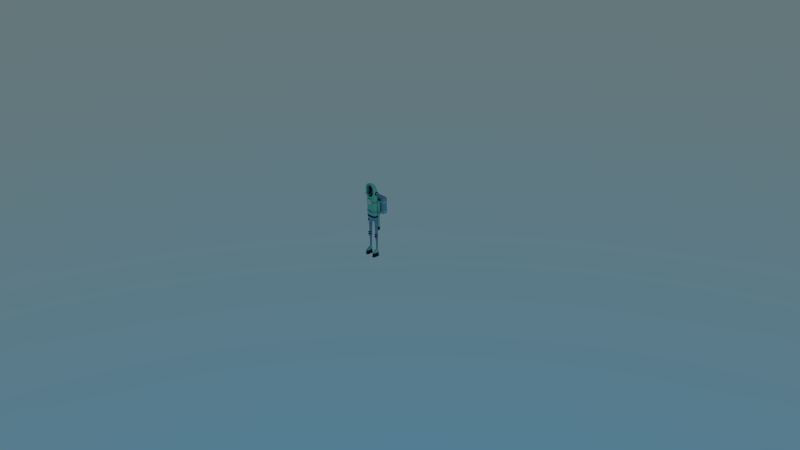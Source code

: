 # Source: char_traveler_export.blend  (saved by Blender 2.76.0; exported with 4.5.12 LTS)
import bpy
from mathutils import Matrix  # noqa: F401  (used for matrix-valued properties, if any)

bpy.ops.wm.read_factory_settings(use_empty=True)
scene = bpy.context.scene
scene.name = 'Scene'

# ---- collections
col_collection_1 = bpy.data.collections.new('Collection 1'); scene.collection.children.link(col_collection_1)
col_collection_2 = bpy.data.collections.new('Collection 2'); scene.collection.children.link(col_collection_2)
col_collection_2.hide_render = True
col_collection_2.hide_viewport = True

# ---- materials (node trees are filled in below, after node groups)
mat_verde = bpy.data.materials.new('verde')
mat_verde.alpha_threshold = 0.0
mat_verde.diffuse_color = (0.2232, 0.8228, 0.5711, 1.0)
mat_verde.roughness = 0.5
mat_verde.specular_intensity = 0.2
mat_luz = bpy.data.materials.new('luz')
mat_luz.alpha_threshold = 0.0
mat_luz.diffuse_color = (1.0, 1.0, 1.0, 1.0)
mat_luz.roughness = 0.5
mat_luz.specular_intensity = 0.8125
mat_azul_oscuro = bpy.data.materials.new('azul_oscuro')
mat_azul_oscuro.alpha_threshold = 0.0
mat_azul_oscuro.diffuse_color = (0.009134, 0.02122, 0.04519, 1.0)
mat_azul_oscuro.roughness = 0.5
mat_azul_oscuro.specular_intensity = 0.03929
mat_cyan = bpy.data.materials.new('cyan')
mat_cyan.alpha_threshold = 0.0
mat_cyan.diffuse_color = (0.2232, 0.4383, 0.5956, 1.0)
mat_cyan.roughness = 0.5
mat_cyan.specular_intensity = 0.2
mat_azul_oscuro_001 = bpy.data.materials.new('azul_oscuro.001')
mat_azul_oscuro_001.alpha_threshold = 0.0
mat_azul_oscuro_001.diffuse_color = (0.009134, 0.02122, 0.04519, 1.0)
mat_azul_oscuro_001.roughness = 0.5
mat_azul_oscuro_001.specular_intensity = 0.03929
mat_luz_001 = bpy.data.materials.new('luz.001')
mat_luz_001.alpha_threshold = 0.0
mat_luz_001.diffuse_color = (1.0, 1.0, 1.0, 1.0)
mat_luz_001.roughness = 0.5
mat_luz_001.specular_intensity = 0.8125
mat_cyan_001 = bpy.data.materials.new('cyan.001')
mat_cyan_001.alpha_threshold = 0.0
mat_cyan_001.diffuse_color = (0.2232, 0.4383, 0.5956, 1.0)
mat_cyan_001.roughness = 0.5
mat_cyan_001.specular_intensity = 0.2

# ---- node groups
ng_auto_smooth = bpy.data.node_groups.new('Auto Smooth', 'GeometryNodeTree')
_s = ng_auto_smooth.interface.new_socket(name='Geometry', in_out='OUTPUT', socket_type='NodeSocketGeometry')
_s = ng_auto_smooth.interface.new_socket(name='Geometry', in_out='INPUT', socket_type='NodeSocketGeometry')
_s = ng_auto_smooth.interface.new_socket(name='Angle', in_out='INPUT', socket_type='NodeSocketFloat')
_s.subtype = 'ANGLE'
_s.min_value = 0.0
_s.max_value = 3.142
ng_auto_smooth.is_modifier = True
_N = ng_auto_smooth.nodes; _L = ng_auto_smooth.links
n0 = _N.new('NodeGroupOutput'); n0.name = 'Group Output'; n0.location = (480, -100)
n1 = _N.new('NodeGroupInput'); n1.name = 'Group Input'; n1.location = (-420, -300)
n2 = _N.new('NodeGroupInput'); n2.name = 'Group Input.001'; n2.location = (-60, -100)
n3 = _N.new('GeometryNodeSetShadeSmooth'); n3.name = 'Set Shade Smooth'; n3.location = (120, -100)
n3.domain = 'EDGE'
n4 = _N.new('GeometryNodeSetShadeSmooth'); n4.name = 'Set Shade Smooth.001'; n4.location = (300, -100)
n5 = _N.new('GeometryNodeInputMeshEdgeAngle'); n5.name = 'Edge Angle'; n5.location = (-420, -220)
n6 = _N.new('GeometryNodeInputEdgeSmooth'); n6.name = 'Is Edge Smooth'; n6.location = (-60, -160)
n7 = _N.new('GeometryNodeInputShadeSmooth'); n7.name = 'Is Face Smooth'; n7.location = (-240, -340)
n8 = _N.new('FunctionNodeBooleanMath'); n8.name = 'Boolean Math'; n8.location = (-60, -220)
n9 = _N.new('FunctionNodeCompare'); n9.name = 'Compare'; n9.location = (-240, -180)
n9.operation = 'LESS_EQUAL'
_L.new(n5.outputs[0], n9.inputs[0])
_L.new(n4.outputs[0], n0.inputs[0])
_L.new(n1.outputs[1], n9.inputs[1])
_L.new(n9.outputs[0], n8.inputs[0])
_L.new(n7.outputs[0], n8.inputs[1])
_L.new(n2.outputs[0], n3.inputs[0])
_L.new(n6.outputs[0], n3.inputs[1])
_L.new(n3.outputs[0], n4.inputs[0])
_L.new(n8.outputs[0], n3.inputs[2])
n0.is_active_output = True

# ---- material node trees

# ---- world
world_world = bpy.data.worlds.new('World'); scene.world = world_world
world_world.use_nodes = True; world_world.node_tree.nodes.clear()
_N = world_world.node_tree.nodes; _L = world_world.node_tree.links
n0 = _N.new('ShaderNodeOutputWorld'); n0.name = 'World Output'; n0.location = (300, 300)
n1 = _N.new('ShaderNodeBackground'); n1.name = 'Background'; n1.location = (10, 300)
n2 = _N.new('ShaderNodeTexSky'); n2.name = 'Sky Texture'; n2.location = (-190, 300)
n2.sky_type = 'HOSEK_WILKIE'
n2.sun_elevation = 1.571
_L.new(n1.outputs[0], n0.inputs[0])
_L.new(n2.outputs[0], n1.inputs[0])
n0.is_active_output = True
world_world.color = (0.05088, 0.05088, 0.05088)
world_world.use_sun_shadow = False
world_world.sun_shadow_jitter_overblur = 0.0
world_world.cycles.sampling_method = 'MANUAL'
world_world.cycles.sample_map_resolution = 256

# ---- cameras
cam_camera = bpy.data.cameras.new('Camera')
cam_camera.clip_end = 100.0
cam_camera.lens = 35.0
cam_camera.sensor_width = 32.0
cam_camera.sensor_height = 18.0
cam_camera.ortho_scale = 7.314
cam_camera.dof.focus_distance = 0.0

# ---- lights
light_lamp = bpy.data.lights.new('Lamp', 'POINT')
light_lamp.transmission_factor = 0.0
light_lamp.cutoff_distance = 30.0
light_lamp.energy = 100.0
light_lamp.shadow_buffer_clip_start = 1.001
light_lamp.shadow_soft_size = 0.1
light_lamp.shadow_maximum_resolution = 0.006
light_lamp.use_absolute_resolution = True
light_lamp.cycles.use_multiple_importance_sampling = False
light_sun_002 = bpy.data.lights.new('Sun.002', 'SUN')
light_sun_002.transmission_factor = 0.0
light_sun_002.angle = 0.1993
light_sun_002.energy = 3.0
light_sun_002.shadow_buffer_clip_start = 0.5
light_sun_002.shadow_soft_size = 0.1
light_sun_002.shadow_cascade_max_distance = 1000.0
light_sun_002.cycles.use_multiple_importance_sampling = False

# ---- meshes
me_cube_001 = bpy.data.meshes.new('Cube.001')
me_cube_001.from_pydata([(-0.000802, -0.0368, 0.8547), (-0.003109, -0.03526, 0.8547), (-0.004651, -0.03295, 0.8547), (-0.005192, -0.03023, 0.8547), (-0.004651, -0.0275, 0.8547), (-0.003109, -0.0252, 0.8547), (-0.000802, -0.02366, 0.8547), (0.00192, -0.02311, 0.8547), (-0.0004373, -0.0368, 0.8561), (-0.002436, -0.03526, 0.8572), (-0.003771, -0.03295, 0.858), (-0.00424, -0.03023, 0.8583), (-0.003771, -0.0275, 0.858), (-0.002436, -0.0252, 0.8572), (-0.0004373, -0.02366, 0.8561), (0.0005589, -0.0368, 0.8571), (-0.0005948, -0.03526, 0.8591), (-0.001366, -0.03295, 0.8604), (-0.001636, -0.03023, 0.8609), (-0.001366, -0.0275, 0.8604), (-0.0005948, -0.0252, 0.8591), (0.0005589, -0.02366, 0.8571), (0.00192, -0.0368, 0.8574), (0.00192, -0.03526, 0.8597), (0.00192, -0.03295, 0.8613), (0.00192, -0.03023, 0.8618), (0.00192, -0.0275, 0.8613), (0.00192, -0.0252, 0.8597), (0.00192, -0.02366, 0.8574), (0.00192, -0.03734, 0.8547), (0.003281, -0.0368, 0.8571), (0.004434, -0.03526, 0.8591), (0.005205, -0.03295, 0.8604), (0.005476, -0.03023, 0.8609), (0.005205, -0.0275, 0.8604), (0.004434, -0.0252, 0.8591), (0.003281, -0.02366, 0.8571), (0.004277, -0.0368, 0.8561), (0.006275, -0.03526, 0.8572), (0.00761, -0.03295, 0.858), (0.008079, -0.03023, 0.8583), (0.00761, -0.0275, 0.858), (0.006275, -0.0252, 0.8572), (0.004277, -0.02366, 0.8561), (0.004641, -0.0368, 0.8547), (0.006949, -0.03526, 0.8547), (0.008491, -0.03295, 0.8547), (0.009032, -0.03023, 0.8547), (0.008491, -0.0275, 0.8547), (0.006949, -0.0252, 0.8547), (0.004641, -0.02366, 0.8547), (0.004277, -0.0368, 0.8533), (0.006275, -0.03526, 0.8522), (0.00761, -0.03295, 0.8514), (0.008079, -0.03023, 0.8511), (0.00761, -0.0275, 0.8514), (0.006275, -0.0252, 0.8522), (0.004277, -0.02366, 0.8533), (0.003281, -0.0368, 0.8523), (0.004434, -0.03526, 0.8503), (0.005205, -0.03295, 0.849), (0.005476, -0.03023, 0.8485), (0.005205, -0.0275, 0.849), (0.004434, -0.0252, 0.8503), (0.003281, -0.02366, 0.8523), (0.00192, -0.0368, 0.852), (0.00192, -0.03526, 0.8497), (0.00192, -0.03295, 0.8481), (0.00192, -0.03023, 0.8476), (0.00192, -0.0275, 0.8481), (0.00192, -0.0252, 0.8497), (0.00192, -0.02366, 0.852), (0.0005589, -0.0368, 0.8523), (-0.0005948, -0.03526, 0.8503), (-0.001366, -0.03295, 0.849), (-0.001636, -0.03023, 0.8485), (-0.001366, -0.0275, 0.849), (-0.0005948, -0.0252, 0.8503), (0.0005589, -0.02366, 0.8523), (-0.0004373, -0.0368, 0.8533), (-0.002436, -0.03526, 0.8522), (-0.003771, -0.03295, 0.8514), (-0.00424, -0.03023, 0.8511), (-0.003771, -0.0275, 0.8514), (-0.002436, -0.0252, 0.8522), (-0.0004373, -0.02366, 0.8533), (-0.1111, 0.07402, 0.8129), (-0.109, 0.07609, 0.8129), (-0.1111, 0.07822, 0.8129), (-0.1132, 0.07614, 0.8129), (-0.1111, 0.07404, 0.8286), (-0.109, 0.07612, 0.8286), (-0.111, 0.07819, 0.8292), (-0.1132, 0.07612, 0.8292), (-0.1081, 0.07095, 0.8382), (-0.106, 0.07298, 0.8383), (-0.1076, 0.07462, 0.8401), (-0.1098, 0.07258, 0.84), (-0.1015, 0.06284, 0.8458), (-0.09921, 0.06468, 0.8462), (-0.1003, 0.06566, 0.8487), (-0.1027, 0.06381, 0.8484), (-0.09496, 0.05229, 0.851), (-0.09235, 0.0536, 0.8516), (-0.09323, 0.05413, 0.8543), (-0.09584, 0.05281, 0.8538), (-0.09212, 0.04206, 0.8529), (-0.08929, 0.04251, 0.8536), (-0.09007, 0.04267, 0.8565), (-0.0929, 0.04222, 0.8558), (-0.09215, -0.002733, 0.8529), (-0.08928, -0.002566, 0.8536), (-0.09004, -0.00261, 0.8565), (-0.09291, -0.002777, 0.8558), (-0.08913, -0.02823, 0.8529), (-0.08646, -0.0272, 0.8536), (-0.08717, -0.02747, 0.8565), (-0.08984, -0.02851, 0.8558), (-0.07892, -0.04246, 0.8529), (-0.07722, -0.04015, 0.8536), (-0.07767, -0.04076, 0.8565), (-0.07937, -0.04308, 0.8558), (-0.06154, -0.0482, 0.8529), (-0.06106, -0.04537, 0.8536), (-0.06119, -0.04612, 0.8565), (-0.06167, -0.04895, 0.8558), (-0.03718, -0.04876, 0.8529), (-0.03715, -0.04589, 0.8536), (-0.03716, -0.04665, 0.8565), (-0.03719, -0.04952, 0.8558), (-0.018, -0.04876, 0.8529), (-0.01823, -0.0459, 0.8536), (-0.01816, -0.04666, 0.8565), (-0.01793, -0.04952, 0.8558), (-0.007649, -0.04707, 0.8529), (-0.008655, -0.04438, 0.8536), (-0.008388, -0.0451, 0.8565), (-0.007382, -0.04778, 0.8558), (-0.001003, -0.04292, 0.8529), (-0.003121, -0.04098, 0.8536), (-0.002559, -0.0415, 0.8565), (-0.0004408, -0.04343, 0.8558), (0.002323, -0.03636, 0.8529), (-0.0004436, -0.0356, 0.8536), (0.0002908, -0.0358, 0.8565), (0.003057, -0.03657, 0.8558), (0.002973, -0.02766, 0.8529), (0.0001051, -0.02778, 0.8536), (0.0008665, -0.02775, 0.8565), (0.003734, -0.02763, 0.8558), (-0.1111, 0.08722, 0.8129), (-0.109, 0.0893, 0.8129), (-0.1111, 0.09142, 0.8129), (-0.1132, 0.08934, 0.8129), (-0.1111, 0.08723, 0.8419), (-0.109, 0.08932, 0.8417), (-0.1111, 0.09141, 0.8423), (-0.1131, 0.08932, 0.8426), (-0.1059, 0.085, 0.8529), (-0.104, 0.08716, 0.8523), (-0.1055, 0.08899, 0.8541), (-0.1074, 0.08683, 0.8547), (-0.09465, 0.07837, 0.8631), (-0.09264, 0.08049, 0.8626), (-0.09352, 0.08192, 0.865), (-0.09553, 0.0798, 0.8656), (-0.08359, 0.06819, 0.8706), (-0.08107, 0.06977, 0.8705), (-0.08149, 0.0707, 0.8733), (-0.084, 0.06912, 0.8734), (-0.07877, 0.05515, 0.8736), (-0.07586, 0.05569, 0.8737), (-0.07602, 0.05597, 0.8766), (-0.07894, 0.05544, 0.8765), (-0.07878, 0.05023, 0.8735), (-0.07581, 0.05026, 0.8737), (-0.07595, 0.05023, 0.8766), (-0.07892, 0.0502, 0.8765), (-0.07873, 0.04594, 0.8735), (-0.07576, 0.04596, 0.8736), (-0.07589, 0.04594, 0.8766), (-0.07886, 0.04592, 0.8764), (-0.07872, 0.03956, 0.8735), (-0.07575, 0.03955, 0.8736), (-0.07588, 0.03956, 0.8766), (-0.07885, 0.03957, 0.8764), (-0.07881, 0.02797, 0.8735), (-0.07585, 0.02793, 0.8737), (-0.07598, 0.02797, 0.8766), (-0.07895, 0.028, 0.8765), (-0.1111, 0.1023, 0.8129), (-0.109, 0.1044, 0.8129), (-0.1111, 0.1065, 0.8129), (-0.1132, 0.1044, 0.8129), (-0.1111, 0.1023, 0.8629), (-0.109, 0.1044, 0.8629), (-0.1111, 0.1065, 0.8629), (-0.1132, 0.1044, 0.8629), (0.008757, 0.01247, 0.969), (0.01718, 0.01247, 0.9665), (0.02494, 0.01247, 0.9623), (0.03174, 0.01247, 0.9567), (0.03732, 0.01247, 0.9499), (0.04147, 0.01247, 0.9422), (0.04403, 0.01247, 0.9338), (0.04489, 0.01247, 0.925), (0.008589, 0.01076, 0.969), (0.01685, 0.00912, 0.9665), (0.02446, 0.007606, 0.9623), (0.03113, 0.006279, 0.9567), (0.03661, 0.00519, 0.9499), (0.04067, 0.004381, 0.9422), (0.04318, 0.003883, 0.9338), (0.04403, 0.003714, 0.925), (0.008091, 0.00912, 0.969), (0.01587, 0.005898, 0.9665), (0.02304, 0.002928, 0.9623), (0.02932, 0.0003249, 0.9567), (0.03448, -0.001811, 0.9499), (0.03831, -0.003399, 0.9422), (0.04067, -0.004376, 0.9338), (0.04147, -0.004706, 0.925), (0.007281, 0.007606, 0.969), (0.01428, 0.002928, 0.9665), (0.02074, -0.001383, 0.9623), (0.02639, -0.005163, 0.9567), (0.03103, -0.008264, 0.9499), (0.03448, -0.01057, 0.9422), (0.03661, -0.01199, 0.9338), (0.03732, -0.01247, 0.925), (0.006192, 0.006279, 0.969), (0.01215, 0.0003249, 0.9665), (0.01763, -0.005163, 0.9623), (0.02244, -0.009972, 0.9567), (0.02639, -0.01392, 0.9499), (0.02932, -0.01685, 0.9422), (0.03113, -0.01866, 0.9338), (0.03174, -0.01927, 0.925), (0.004865, 0.00519, 0.969), (0.009543, -0.001811, 0.9665), (0.01385, -0.008264, 0.9623), (0.01763, -0.01392, 0.9567), (0.02074, -0.01856, 0.9499), (0.02304, -0.02201, 0.9422), (0.02446, -0.02413, 0.9338), (0.02494, -0.02485, 0.925), (0.003351, 0.004381, 0.969), (0.006574, -0.003399, 0.9665), (0.009543, -0.01057, 0.9623), (0.01215, -0.01685, 0.9567), (0.01428, -0.02201, 0.9499), (0.01587, -0.02584, 0.9422), (0.01685, -0.0282, 0.9338), (0.01718, -0.029, 0.925), (0.001708, 0.003883, 0.969), (0.003351, -0.004376, 0.9665), (0.004865, -0.01199, 0.9623), (0.006192, -0.01866, 0.9567), (0.007281, -0.02413, 0.9499), (0.008091, -0.0282, 0.9422), (0.008589, -0.03071, 0.9338), (0.008757, -0.03155, 0.925), (0.008757, -0.03155, 0.8224), (0.01718, -0.029, 0.8224), (0.02494, -0.02485, 0.8224), (0.03174, -0.01927, 0.8224), (0.03732, -0.01247, 0.8224), (0.04147, -0.004706, 0.8224), (0.04403, 0.003714, 0.8224), (0.04489, 0.01247, 0.8224), (0.008006, -0.03747, 0.7171), (0.0157, -0.03747, 0.7195), (0.0228, -0.03747, 0.7233), (0.02902, -0.03747, 0.7284), (0.03412, -0.03747, 0.7346), (0.03791, -0.03747, 0.7417), (0.04025, -0.03747, 0.7494), (0.04104, -0.03747, 0.7574), (0.04025, -0.03747, 0.7654), (0.03791, -0.03747, 0.7731), (0.03412, -0.03747, 0.7802), (0.02902, -0.03747, 0.7864), (0.0228, -0.03747, 0.7915), (0.0157, -0.03747, 0.7953), (0.008006, -0.03747, 0.7976), (0.008006, -0.05602, 0.7171), (0.0157, -0.05602, 0.7195), (0.0228, -0.05602, 0.7233), (0.02902, -0.05602, 0.7284), (0.03412, -0.05602, 0.7346), (0.03791, -0.05602, 0.7417), (0.04025, -0.05602, 0.7494), (0.04104, -0.05602, 0.7574), (0.04025, -0.05602, 0.7654), (0.03791, -0.05602, 0.7731), (0.03412, -0.05602, 0.7802), (0.02902, -0.05602, 0.7864), (0.0228, -0.05602, 0.7915), (0.0157, -0.05602, 0.7953), (0.008006, -0.05602, 0.7976), (-0.02647, -0.05601, 0.7727), (-0.02026, -0.0606, 0.7691), (-0.01097, -0.06366, 0.7637), (-0.006331, -0.06366, 0.7683), (-0.0117, -0.0606, 0.7776), (-0.01528, -0.05601, 0.7838), (0.006331, -0.06366, 0.7683), (0.0117, -0.0606, 0.7776), (0.01528, -0.05601, 0.7838), (0.02647, -0.05601, 0.7727), (0.02026, -0.0606, 0.7691), (0.01097, -0.06366, 0.7637), (0.01266, -0.06366, 0.7574), (0.0234, -0.0606, 0.7574), (0.03057, -0.05601, 0.7574), (0.02647, -0.05601, 0.7421), (0.02026, -0.0606, 0.7457), (0.01097, -0.06366, 0.751), (0.006331, -0.06366, 0.7464), (0.0117, -0.0606, 0.7371), (0.01528, -0.05601, 0.7309), (-0.006331, -0.06366, 0.7464), (-0.0117, -0.0606, 0.7371), (-0.01528, -0.05601, 0.7309), (-0.02647, -0.05601, 0.7421), (-0.02026, -0.0606, 0.7457), (-0.01097, -0.06366, 0.751), (-0.01266, -0.06366, 0.7574), (-0.0234, -0.0606, 0.7574), (-0.03057, -0.05601, 0.7574), (0.02209, -0.03747, 0.7994), (0.07394, -0.03747, 0.8937), (0.05544, -0.03747, 0.9265), (0.05122, -0.03747, 0.9477), (0.0392, -0.03747, 0.9657), (0.02122, -0.03747, 0.9777), (0.02122, -0.03747, 0.8258), (0.0392, -0.03747, 0.8379), (0.05122, -0.03747, 0.8558), (0.05544, -0.03747, 0.8771), (0.07392, -0.03747, 0.9317), (0.0683, -0.03747, 0.9584), (0.05227, -0.03747, 0.9811), (0.02829, -0.03747, 0.9962), (0.07392, -0.0289, 0.9304), (0.0683, -0.02286, 0.9562), (0.05227, -0.01775, 0.9781), (0.02829, -0.01433, 0.9927), (0.07392, -0.02091, 0.9266), (0.0683, -0.009255, 0.9497), (0.05227, 0.0006283, 0.9693), (0.02829, 0.007232, 0.9825), (0.07392, -0.01406, 0.9205), (0.0683, 0.002431, 0.9394), (0.05227, 0.01641, 0.9555), (0.02829, 0.02575, 0.9662), (0.07392, -0.008794, 0.9127), (0.0683, 0.0114, 0.9261), (0.05227, 0.02852, 0.9374), (0.02829, 0.03996, 0.945), (0.07392, -0.005486, 0.9035), (0.0683, 0.01704, 0.9105), (0.05227, 0.03613, 0.9163), (0.02829, 0.04889, 0.9202), (0.07392, -0.004358, 0.8937), (0.0683, 0.01896, 0.8937), (0.05227, 0.03873, 0.8937), (0.02829, 0.05193, 0.8937), (0.05544, -0.03747, 0.8937), (0.07392, -0.004358, 0.8153), (0.0683, 0.01896, 0.8153), (0.05227, 0.03873, 0.8153), (0.02829, 0.05193, 0.8153), (0.02829, 0.05193, 0.7994), (0.05227, 0.03873, 0.7994), (0.07394, -0.03747, 0.8527), (0.02829, 0.05193, 0.8527), (0.0683, 0.01896, 0.8527), (0.05227, 0.03873, 0.8527), (0.07392, -0.004358, 0.8527), (0.05227, 0.03873, 0.8732), (0.07394, -0.03747, 0.8732), (0.02829, 0.05193, 0.8732), (0.0683, 0.01896, 0.8732), (0.07392, -0.004358, 0.8732), (0.06591, -0.03319, 0.8299), (0.02829, 0.05193, 0.8322), (0.0683, 0.01896, 0.8322), (0.07392, -0.004358, 0.8322), (0.05227, 0.03873, 0.8322), (0.0683, 0.01896, 0.7994), (0.07392, -0.004358, 0.7994), (0.02209, -0.03747, 0.8153), (0.03874, -0.03747, 0.8153), (0.05544, -0.03393, 0.9265), (0.05122, -0.03393, 0.9477), (0.0392, -0.03393, 0.9657), (0.02122, -0.03393, 0.9777), (0.02122, -0.03393, 0.8258), (0.0392, -0.03393, 0.8379), (0.05122, -0.03393, 0.8558), (0.05544, -0.03393, 0.8771), (0.05544, -0.03393, 0.8937), (0.03874, -0.03747, 0.7994), (0.02209, -0.03747, 0.7667), (0.02829, 0.05193, 0.7667), (0.05227, 0.03873, 0.7667), (0.0683, 0.01896, 0.7667), (0.07392, -0.004358, 0.7667), (0.03874, -0.03747, 0.7667), (0.07124, -0.01703, 0.7994), (0.07124, -0.01703, 0.7667), (0.06362, -0.02777, 0.7994), (0.06362, -0.02777, 0.7667), (0.02209, -0.03747, 0.5675), (0.02829, 0.05193, 0.5675), (0.05227, 0.03873, 0.5675), (0.0683, 0.01896, 0.5675), (0.07392, -0.004358, 0.5675), (0.03874, -0.03747, 0.5675), (0.07124, -0.01703, 0.5675), (0.06362, -0.02777, 0.5675), (0.02209, -0.03747, 0.5454), (0.02829, 0.05193, 0.5454), (0.05227, 0.03873, 0.5454), (0.0683, 0.01896, 0.5454), (0.07392, -0.004358, 0.5454), (0.03874, -0.03747, 0.5454), (0.07124, -0.01703, 0.5454), (0.06362, -0.02777, 0.5454), (0.0683, 0.01896, 0.5746), (0.05227, 0.03873, 0.5746), (0.02209, -0.03747, 0.5746), (0.03874, -0.03747, 0.5746), (0.02829, 0.05193, 0.5746), (0.07392, -0.004358, 0.5746), (0.06362, -0.02777, 0.5746), (0.07124, -0.01703, 0.5746), (0.0676, 0.01875, 0.568), (0.02242, -0.03643, 0.568), (0.07311, -0.004051, 0.568), (0.05193, 0.03808, 0.568), (0.0387, -0.03643, 0.568), (0.02848, 0.051, 0.568), (0.06303, -0.02694, 0.568), (0.07049, -0.01644, 0.568), (0.02213, -0.01672, 0.4889), (0.0248, 0.0365, 0.4889), (0.04208, 0.03187, 0.4738), (0.06541, 0.02509, 0.4738), (0.07341, 0.009176, 0.4738), (0.04208, -0.009961, 0.4738), (0.06141, -0.009961, 0.4738), (0.03822, 0.009176, 0.4738), (0.02252, 0.009928, 0.4738), (0.06568, 0.01672, 0.1051), (0.06735, 0.02014, 0.2753), (0.075, 0.01155, 0.2753), (0.06334, -0.004291, 0.2753), (0.04742, -0.004291, 0.2753), (0.04389, 0.01155, 0.2753), (0.04742, 0.02501, 0.2753), (0.07254, 0.01154, 0.1051), (0.06712, 0.001015, 0.1051), (0.05146, 0.001015, 0.1051), (0.04843, 0.01154, 0.1051), (0.05116, 0.02028, 0.1051), (0.07392, 0.00738, 0.8998), (0.07392, -0.002208, 0.8979), (0.07392, -0.01034, 0.8925), (0.07392, -0.01577, 0.8843), (0.07392, -0.01767, 0.8748), (0.07392, -0.01577, 0.8652), (0.07392, -0.01034, 0.857), (0.07392, -0.002208, 0.8516), (0.07392, 0.00738, 0.8497), (0.07392, 0.01697, 0.8516), (0.07392, 0.0251, 0.857), (0.07392, 0.03053, 0.8652), (0.07392, 0.03244, 0.8748), (0.07392, 0.03053, 0.8843), (0.07392, 0.0251, 0.8925), (0.07392, 0.01697, 0.8979), (0.08076, 0.00738, 0.8998), (0.08076, -0.002208, 0.8979), (0.08076, -0.01034, 0.8925), (0.08076, -0.01577, 0.8843), (0.08076, -0.01767, 0.8748), (0.08076, -0.01577, 0.8652), (0.08076, -0.01034, 0.857), (0.08076, -0.002208, 0.8516), (0.08076, 0.00738, 0.8497), (0.08076, 0.01697, 0.8516), (0.08076, 0.0251, 0.857), (0.08076, 0.03053, 0.8652), (0.08076, 0.03244, 0.8748), (0.08076, 0.03053, 0.8843), (0.08076, 0.0251, 0.8925), (0.08076, 0.01697, 0.8979), (0.08789, 0.00738, 0.8809), (0.08622, 0.00738, 0.8862), (0.08371, 0.00738, 0.8897), (0.08076, 0.00738, 0.8909), (0.08789, 0.009743, 0.8805), (0.08622, 0.01175, 0.8853), (0.08371, 0.01308, 0.8885), (0.08076, 0.01355, 0.8897), (0.08789, 0.01175, 0.8791), (0.08622, 0.01545, 0.8828), (0.08371, 0.01792, 0.8853), (0.08076, 0.01879, 0.8862), (0.08789, 0.01308, 0.8771), (0.08622, 0.01792, 0.8791), (0.08371, 0.02115, 0.8805), (0.08076, 0.02228, 0.8809), (0.08789, 0.01355, 0.8748), (0.08622, 0.01879, 0.8748), (0.08371, 0.02228, 0.8748), (0.08076, 0.02351, 0.8748), (0.08848, 0.00738, 0.8748), (0.08789, 0.01308, 0.8724), (0.08622, 0.01792, 0.8704), (0.08371, 0.02115, 0.8691), (0.08076, 0.02228, 0.8686), (0.08789, 0.01175, 0.8704), (0.08622, 0.01545, 0.8667), (0.08371, 0.01792, 0.8642), (0.08076, 0.01879, 0.8633), (0.08789, 0.009743, 0.8691), (0.08622, 0.01175, 0.8642), (0.08371, 0.01308, 0.861), (0.08076, 0.01355, 0.8599), (0.08789, 0.00738, 0.8686), (0.08622, 0.00738, 0.8633), (0.08371, 0.00738, 0.8599), (0.08076, 0.00738, 0.8586), (0.08789, 0.005018, 0.8691), (0.08622, 0.003015, 0.8642), (0.08371, 0.001677, 0.861), (0.08076, 0.001207, 0.8599), (0.08789, 0.003015, 0.8704), (0.08622, -0.0006852, 0.8667), (0.08371, -0.003158, 0.8642), (0.08076, -0.004026, 0.8633), (0.08789, 0.001677, 0.8724), (0.08622, -0.003158, 0.8704), (0.08371, -0.006389, 0.8691), (0.08076, -0.007523, 0.8686), (0.08789, 0.001207, 0.8748), (0.08622, -0.004026, 0.8748), (0.08371, -0.007523, 0.8748), (0.08076, -0.008751, 0.8748), (0.08789, 0.001677, 0.8771), (0.08622, -0.003158, 0.8791), (0.08371, -0.006388, 0.8805), (0.08076, -0.007523, 0.8809), (0.08789, 0.003015, 0.8791), (0.08622, -0.0006852, 0.8828), (0.08371, -0.003158, 0.8853), (0.08076, -0.004026, 0.8862), (0.08789, 0.005018, 0.8805), (0.08622, 0.003015, 0.8853), (0.08371, 0.001677, 0.8885), (0.08076, 0.001207, 0.8897), (0.135, 0.05782, 0.597), (0.135, 0.06243, 0.5924), (0.1396, 0.0625, 0.597), (0.135, 0.06243, 0.8116), (0.135, 0.05782, 0.807), (0.1396, 0.0625, 0.807), (0.135, 0.1214, 0.597), (0.1396, 0.1167, 0.597), (0.135, 0.1168, 0.5924), (0.135, 0.1168, 0.8116), (0.1396, 0.1167, 0.807), (0.135, 0.1214, 0.807), (0.07048, 0.02589, 0.0543), (0.07923, 0.01154, 0.0543), (0.07558, -0.05792, 0.0543), (0.04552, -0.05792, 0.0543), (0.04174, 0.01154, 0.0543), (0.05063, 0.02589, 0.0543), (0.07232, 0.02932, 0.000692), (0.08268, 0.01013, 0.000692), (0.07836, -0.06511, 0.000692), (0.04278, -0.06511, 0.000692), (0.03829, 0.01013, 0.000692), (0.04882, 0.02932, 0.000692), (0.0743, 0.03873, 0.7994), (0.0743, 0.01896, 0.7994), (0.0743, 0.03873, 0.7667), (0.0743, 0.01896, 0.7667), (0.08815, 0.03873, 0.7903), (0.08815, 0.01896, 0.7903), (0.0937, 0.03873, 0.7667), (0.0937, 0.01896, 0.7667), (0.0743, 0.03873, 0.6124), (0.0743, 0.01896, 0.6124), (0.0937, 0.03873, 0.6124), (0.0937, 0.01896, 0.6124), (0.0743, 0.03675, 0.4166), (0.0743, 0.01698, 0.4166), (0.0937, 0.03675, 0.4166), (0.0937, 0.01698, 0.4166), (0.0743, 0.03675, 0.3614), (0.0743, 0.01698, 0.3614), (0.08679, 0.03675, 0.3693), (0.08679, 0.01698, 0.3693), (0.0743, 0.01698, 0.389), (0.0937, 0.01698, 0.389), (0.0743, 0.03675, 0.389), (0.0937, 0.03675, 0.389), (0.04207, -0.01128, 0.2566), (0.04207, -0.01128, 0.3085), (0.04207, 0.002341, 0.2566), (0.04207, 0.002341, 0.3085), (0.07592, -0.01128, 0.2566), (0.07592, -0.01128, 0.3085), (0.07592, 0.002341, 0.2566), (0.07592, 0.002341, 0.3085), (0.059, -0.004811, 0.3085), (0.059, -0.004811, 0.2566), (0.059, -0.01843, 0.3085), (0.059, -0.01843, 0.2566), (0.03866, -0.0112, 0.2906), (0.03866, -0.0112, 0.3019), (0.04514, 0.02852, 0.2906), (0.04514, 0.02852, 0.3019), (0.07939, -0.011, 0.2906), (0.07939, -0.011, 0.3019), (0.07801, 0.01101, 0.2906), (0.07801, 0.01101, 0.3019), (0.0663, 0.0236, 0.3019), (0.0663, 0.0236, 0.2906), (0.05795, -0.02135, 0.3019), (0.05795, -0.02135, 0.2906), (0.03866, -0.0112, 0.2627), (0.03866, -0.0112, 0.274), (0.04514, 0.02852, 0.2627), (0.04514, 0.02852, 0.274), (0.07939, -0.011, 0.2627), (0.07939, -0.011, 0.274), (0.07801, 0.01101, 0.2627), (0.07801, 0.01101, 0.274), (0.0663, 0.0236, 0.274), (0.0663, 0.0236, 0.2627), (0.05795, -0.02135, 0.274), (0.05795, -0.02135, 0.2627), (0.04328, -0.0638, 0.01223), (0.07785, -0.0638, 0.01223), (0.07199, 0.0287, 0.01223), (0.04914, 0.0287, 0.01223), (0.08205, 0.01038, 0.01223), (0.03892, 0.01038, 0.01223), (0.07652, -0.06025, 0.01223), (0.05002, 0.0254, 0.01223), (0.08039, 0.008613, 0.01223), (0.0446, -0.06025, 0.01223), (0.0711, 0.0254, 0.01223), (0.04058, 0.008613, 0.01223), (0.09605, 0.04322, 0.5861), (0.09605, 0.04322, 0.638), (0.09623, 0.03432, 0.5861), (0.09623, 0.03432, 0.638), (0.06957, 0.04283, 0.5861), (0.06957, 0.04283, 0.638), (0.06976, 0.03394, 0.5861), (0.06976, 0.03394, 0.638), (0.0829, 0.0388, 0.638), (0.0829, 0.0388, 0.5861), (0.0821, 0.04647, 0.638), (0.0821, 0.04647, 0.5861), (0.09873, 0.0432, 0.6201), (0.09873, 0.0432, 0.6314), (0.09684, 0.01718, 0.6201), (0.09684, 0.01718, 0.6314), (0.06686, 0.04261, 0.6201), (0.06686, 0.04261, 0.6314), (0.07315, 0.01997, 0.6201), (0.07315, 0.01997, 0.6314), (0.07757, 0.01528, 0.6314), (0.07757, 0.01528, 0.6201), (0.08288, 0.04839, 0.6314), (0.08288, 0.04839, 0.6201), (0.09873, 0.0432, 0.5922), (0.09873, 0.0432, 0.6035), (0.09684, 0.01718, 0.5922), (0.09684, 0.01718, 0.6035), (0.06686, 0.04261, 0.5922), (0.06686, 0.04261, 0.6035), (0.07315, 0.01997, 0.5922), (0.07315, 0.01997, 0.6035), (0.07757, 0.01528, 0.6035), (0.07757, 0.01528, 0.5922), (0.08288, 0.04839, 0.6035), (0.08288, 0.04839, 0.5922), (0.05544, 0.01315, 0.9265), (0.05122, 0.01315, 0.9477), (0.0392, 0.01315, 0.9657), (0.02122, 0.01315, 0.9777), (0.02122, 0.01315, 0.8258), (0.0392, 0.01315, 0.8379), (0.05122, 0.01315, 0.8558), (0.05544, 0.01315, 0.8771), (0.05544, 0.01315, 0.8937), (0.02494, -0.02485, 0.908), (0.008757, -0.03155, 0.908), (0.01718, -0.029, 0.908), (0.04147, -0.004706, 0.908), (0.03174, -0.01927, 0.908), (0.04489, 0.01247, 0.908), (0.03732, -0.01247, 0.908), (0.04403, 0.003714, 0.908), (0.04244, 0.005234, 0.8653), (0.04244, 0.005234, 0.8915), (0.04244, 0.01971, 0.8653), (0.04244, 0.01971, 0.8915), (0.05212, 0.005234, 0.8653), (0.05212, 0.005234, 0.8915), (0.05212, 0.01971, 0.8653), (0.05212, 0.01971, 0.8915), (0.02184, -0.02791, 0.8776), (0.02184, -0.02791, 0.8838), (0.02184, -0.01906, 0.8776), (0.02184, -0.01906, 0.8838), (0.02757, -0.02389, 0.8776), (0.02757, -0.02389, 0.8838), (0.02757, -0.01906, 0.8776), (0.02757, -0.01906, 0.8838), (0.005562, -0.03713, 0.8678), (0.008929, -0.03401, 0.897), (0.005562, -0.03079, 0.8678), (0.008929, -0.03079, 0.897), (0.07571, 0.041, 0.797), (0.07571, 0.01669, 0.797), (0.08727, 0.041, 0.7877), (0.08727, 0.01669, 0.7877), (0.09121, 0.041, 0.7709), (0.09121, 0.01669, 0.7709), (0.08285, 0.041, 0.802), (0.08285, 0.01669, 0.802), (0.09441, 0.041, 0.7927), (0.09441, 0.01669, 0.7927), (0.09835, 0.041, 0.7759), (0.09835, 0.01669, 0.7759), (0.1396, 0.1167, 0.7671), (0.135, 0.1214, 0.7671), (0.135, 0.05782, 0.7671), (0.1396, 0.0625, 0.7671), (0.1396, 0.1167, 0.7671), (0.135, 0.1214, 0.7671), (0.135, 0.05782, 0.7671), (0.1396, 0.0625, 0.7671), (0.1396, 0.1167, 0.7457), (0.135, 0.1214, 0.7457), (0.135, 0.05782, 0.7457), (0.1396, 0.0625, 0.7457), (7.245e-05, 0.1285, 0.7671), (7.245e-05, 0.1285, 0.7457), (0.1372, 0.1266, 0.7457), (0.1372, 0.1266, 0.7671), (0.1449, 0.1189, 0.7457), (0.1449, 0.1189, 0.7671), (0.1373, 0.05262, 0.7671), (0.1373, 0.05262, 0.7457), (7.837e-05, 0.05056, 0.7457), (7.837e-05, 0.05056, 0.7671), (0.1449, 0.06035, 0.7457), (0.1449, 0.06035, 0.7671), (0.1396, 0.1167, 0.6325), (0.135, 0.1214, 0.6325), (0.135, 0.05782, 0.6325), (0.1396, 0.0625, 0.6325), (0.1396, 0.1167, 0.6111), (0.135, 0.1214, 0.6111), (0.135, 0.05782, 0.6111), (0.1396, 0.0625, 0.6111), (0.1372, 0.1266, 0.6111), (0.1372, 0.1266, 0.6325), (0.1449, 0.1189, 0.6111), (0.1449, 0.1189, 0.6325), (0.1373, 0.05262, 0.6325), (0.1373, 0.05262, 0.6111), (7.837e-05, 0.05056, 0.6111), (7.837e-05, 0.05056, 0.6325), (0.1449, 0.06035, 0.6111), (0.1449, 0.06035, 0.6325), (0.05227, 0.03873, 0.6113), (0.03874, -0.03747, 0.6113), (0.02829, 0.05193, 0.6113), (0.06362, -0.02777, 0.6113), (0.07124, -0.01703, 0.6113), (0.0683, 0.01896, 0.6113), (0.02209, -0.03747, 0.6113), (0.07392, -0.004358, 0.6113), (0.05227, 0.03873, 0.6113), (0.03874, -0.03747, 0.6113), (0.02829, 0.05193, 0.6113), (0.06362, -0.02777, 0.6113), (0.07124, -0.01703, 0.6113), (0.0683, 0.01896, 0.6113), (0.02209, -0.03747, 0.6113), (0.07392, -0.004358, 0.6113), (0.05227, 0.03873, 0.6329), (0.03874, -0.03747, 0.6329), (0.02829, 0.05193, 0.6329), (0.06362, -0.02777, 0.6329), (0.07124, -0.01703, 0.6329), (0.0683, 0.01896, 0.6329), (0.02209, -0.03747, 0.6329), (0.07392, -0.004358, 0.6329), (0.07385, -0.01817, 0.6113), (0.07385, -0.01817, 0.6329), (0.06541, -0.03006, 0.6329), (0.06541, -0.03006, 0.6113), (0.07086, 0.02023, 0.6113), (0.07086, 0.02023, 0.6329), (0.07678, -0.004317, 0.6329), (0.07678, -0.004317, 0.6113), (0.03927, -0.04026, 0.6113), (0.03927, -0.04026, 0.6329), (0.02209, -0.04026, 0.6329), (0.02209, -0.04026, 0.6113), (0.0004514, 0.05933, 0.6113), (0.0004514, 0.05933, 0.6329), (0.02921, 0.05461, 0.6329), (0.02921, 0.05461, 0.6113), (0.05409, 0.04091, 0.6113), (0.05409, 0.04091, 0.6329), (0.05227, 0.03873, 0.7451), (0.03874, -0.03747, 0.7451), (0.02829, 0.05193, 0.7451), (0.06362, -0.02777, 0.7451), (0.07124, -0.01703, 0.7451), (0.0683, 0.01896, 0.7451), (0.02209, -0.03747, 0.7451), (0.07392, -0.004358, 0.7451), (0.05227, 0.03873, 0.7668), (0.03874, -0.03747, 0.7668), (0.02829, 0.05193, 0.7668), (0.06362, -0.02777, 0.7668), (0.07124, -0.01703, 0.7668), (0.0683, 0.01896, 0.7668), (0.02209, -0.03747, 0.7668), (0.07392, -0.004358, 0.7668), (0.07385, -0.01817, 0.7451), (0.07385, -0.01817, 0.7668), (0.06541, -0.03006, 0.7668), (0.06541, -0.03006, 0.7451), (0.07086, 0.02023, 0.7451), (0.07086, 0.02023, 0.7668), (0.07678, -0.004317, 0.7668), (0.07678, -0.004317, 0.7451), (0.03927, -0.04026, 0.7451), (0.03927, -0.04026, 0.7668), (0.02209, -0.04026, 0.7668), (0.02209, -0.04026, 0.7451), (0.0004514, 0.05933, 0.7451), (0.0004514, 0.05933, 0.7668), (0.02921, 0.05461, 0.7668), (0.02921, 0.05461, 0.7451), (0.05409, 0.04091, 0.7451), (0.05409, 0.04091, 0.7668), (0.0937, 0.03855, 0.5953), (0.0743, 0.03855, 0.5953), (0.0937, 0.01879, 0.5953), (0.0743, 0.01879, 0.5953), (0.0743, 0.03873, 0.6261), (0.0743, 0.01896, 0.6261), (0.0937, 0.03873, 0.6261), (0.0937, 0.01896, 0.6261), (0.0743, 0.01896, 0.7021), (0.0743, 0.03873, 0.7021), (0.0937, 0.03873, 0.7021), (0.0937, 0.01896, 0.7021), (0.05227, 0.03873, 0.689), (0.03874, -0.03747, 0.689), (0.02829, 0.05193, 0.689), (0.06362, -0.02777, 0.689), (0.07124, -0.01703, 0.689), (0.0683, 0.01896, 0.689), (0.02209, -0.03747, 0.689), (0.07392, -0.004358, 0.689), (0.04623, -0.005549, 0.3193), (0.04263, 0.01102, 0.3193), (0.04623, 0.02654, 0.3193), (0.07465, 0.01102, 0.3193), (0.06292, -0.005549, 0.3193), (0.06692, 0.02124, 0.3193), (0.04804, -0.003477, 0.2492), (0.04799, 0.02429, 0.2492), (0.04459, 0.01154, 0.2492), (0.06709, 0.01962, 0.2492), (0.07462, 0.01154, 0.2492), (0.06392, -0.003477, 0.2492), (0.07883, 0.0132, 0.06787), (0.06991, 0.02609, 0.06787), (0.04601, -0.04491, 0.06787), (0.07437, -0.04491, 0.06787), (0.04998, 0.02711, 0.06787), (0.04214, 0.0132, 0.06787), (-0.008757, 0.01247, 0.969), (-0.01718, 0.01247, 0.9665), (-0.02494, 0.01247, 0.9623), (-0.03174, 0.01247, 0.9567), (-0.03732, 0.01247, 0.9499), (-0.04147, 0.01247, 0.9422), (-0.04403, 0.01247, 0.9338), (-0.04489, 0.01247, 0.925), (-0.008589, 0.01076, 0.969), (-0.01685, 0.00912, 0.9665), (-0.02446, 0.007606, 0.9623), (-0.03113, 0.006279, 0.9567), (-0.03661, 0.00519, 0.9499), (-0.04067, 0.004381, 0.9422), (-0.04318, 0.003883, 0.9338), (-0.04403, 0.003714, 0.925), (-0.008091, 0.00912, 0.969), (-0.01587, 0.005898, 0.9665), (-0.02304, 0.002928, 0.9623), (-0.02932, 0.0003249, 0.9567), (-0.03448, -0.001811, 0.9499), (-0.03831, -0.003399, 0.9422), (-0.04067, -0.004376, 0.9338), (-0.04147, -0.004706, 0.925), (-0.007281, 0.007606, 0.969), (-0.01428, 0.002928, 0.9665), (-0.02074, -0.001383, 0.9623), (-0.02639, -0.005163, 0.9567), (-0.03103, -0.008264, 0.9499), (-0.03448, -0.01057, 0.9422), (-0.03661, -0.01199, 0.9338), (-0.03732, -0.01247, 0.925), (-0.006192, 0.006279, 0.969), (-0.01215, 0.0003249, 0.9665), (-0.01763, -0.005163, 0.9623), (-0.02244, -0.009972, 0.9567), (-0.02639, -0.01392, 0.9499), (-0.02932, -0.01685, 0.9422), (-0.03113, -0.01866, 0.9338), (-0.03174, -0.01927, 0.925), (-0.004865, 0.00519, 0.969), (-0.009543, -0.001811, 0.9665), (-0.01385, -0.008264, 0.9623), (-0.01763, -0.01392, 0.9567), (-0.02074, -0.01856, 0.9499), (-0.02304, -0.02201, 0.9422), (-0.02446, -0.02413, 0.9338), (-0.02494, -0.02485, 0.925), (-0.003351, 0.004381, 0.969), (-0.006574, -0.003399, 0.9665), (-0.009543, -0.01057, 0.9623), (-0.01215, -0.01685, 0.9567), (-0.01428, -0.02201, 0.9499), (-0.01587, -0.02584, 0.9422), (-0.01685, -0.0282, 0.9338), (-0.01718, -0.029, 0.925), (-0.001708, 0.003883, 0.969), (-0.003351, -0.004376, 0.9665), (-0.004865, -0.01199, 0.9623), (-0.006192, -0.01866, 0.9567), (-0.007281, -0.02413, 0.9499), (-0.008091, -0.0282, 0.9422), (-0.008589, -0.03071, 0.9338), (-0.008757, -0.03155, 0.925), (0.0, 0.003714, 0.969), (0.0, -0.004706, 0.9665), (0.0, -0.01247, 0.9623), (0.0, -0.01927, 0.9567), (0.0, -0.02485, 0.9499), (0.0, -0.029, 0.9422), (0.0, -0.03155, 0.9338), (0.0, -0.03242, 0.925), (0.0, 0.01247, 0.9699), (0.0, -0.03242, 0.8224), (-0.008757, -0.03155, 0.8224), (-0.01718, -0.029, 0.8224), (-0.02494, -0.02485, 0.8224), (-0.03174, -0.01927, 0.8224), (-0.03732, -0.01247, 0.8224), (-0.04147, -0.004706, 0.8224), (-0.04403, 0.003714, 0.8224), (-0.04489, 0.01247, 0.8224), (0.0, -0.03747, 0.7984), (0.0, -0.03747, 0.7163), (-0.008006, -0.03747, 0.7171), (-0.0157, -0.03747, 0.7195), (-0.0228, -0.03747, 0.7233), (-0.02902, -0.03747, 0.7284), (-0.03412, -0.03747, 0.7346), (-0.03791, -0.03747, 0.7417), (-0.04025, -0.03747, 0.7494), (-0.04104, -0.03747, 0.7574), (-0.04025, -0.03747, 0.7654), (-0.03791, -0.03747, 0.7731), (-0.03412, -0.03747, 0.7802), (-0.02902, -0.03747, 0.7864), (-0.0228, -0.03747, 0.7915), (-0.0157, -0.03747, 0.7953), (-0.008006, -0.03747, 0.7976), (0.0, -0.05602, 0.7984), (0.0, -0.05602, 0.7163), (-0.008006, -0.05602, 0.7171), (-0.0157, -0.05602, 0.7195), (-0.0228, -0.05602, 0.7233), (-0.02902, -0.05602, 0.7284), (-0.03412, -0.05602, 0.7346), (-0.03791, -0.05602, 0.7417), (-0.04025, -0.05602, 0.7494), (-0.04104, -0.05602, 0.7574), (-0.04025, -0.05602, 0.7654), (-0.03791, -0.05602, 0.7731), (-0.03412, -0.05602, 0.7802), (-0.02902, -0.05602, 0.7864), (-0.0228, -0.05602, 0.7915), (-0.0157, -0.05602, 0.7953), (-0.008006, -0.05602, 0.7976), (0.02647, -0.05601, 0.7727), (0.02026, -0.0606, 0.7691), (0.01097, -0.06366, 0.7637), (0.0, -0.06474, 0.7574), (0.006331, -0.06366, 0.7683), (0.0117, -0.0606, 0.7776), (0.01528, -0.05601, 0.7838), (0.0, -0.05601, 0.7879), (0.0, -0.0606, 0.7808), (0.0, -0.06366, 0.77), (-0.006331, -0.06366, 0.7683), (-0.0117, -0.0606, 0.7776), (-0.01528, -0.05601, 0.7838), (-0.02647, -0.05601, 0.7727), (-0.02026, -0.0606, 0.7691), (-0.01097, -0.06366, 0.7637), (-0.01266, -0.06366, 0.7574), (-0.0234, -0.0606, 0.7574), (-0.03057, -0.05601, 0.7574), (-0.02647, -0.05601, 0.7421), (-0.02026, -0.0606, 0.7457), (-0.01097, -0.06366, 0.751), (-0.006331, -0.06366, 0.7464), (-0.0117, -0.0606, 0.7371), (-0.01528, -0.05601, 0.7309), (0.0, -0.05601, 0.7268), (0.0, -0.0606, 0.734), (0.0, -0.06366, 0.7447), (0.006331, -0.06366, 0.7464), (0.0117, -0.0606, 0.7371), (0.01528, -0.05601, 0.7309), (0.02647, -0.05601, 0.7421), (0.02026, -0.0606, 0.7457), (0.01097, -0.06366, 0.751), (0.01266, -0.06366, 0.7574), (0.0234, -0.0606, 0.7574), (0.03057, -0.05601, 0.7574), (0.0, -0.05602, 0.7574), (-0.02209, -0.03747, 0.7994), (0.0, -0.03747, 0.7994), (-0.07394, -0.03747, 0.8937), (0.0, -0.03747, 1.002), (0.0, -0.03747, 0.9819), (-0.05544, -0.03747, 0.9265), (-0.05122, -0.03747, 0.9477), (-0.0392, -0.03747, 0.9657), (-0.02122, -0.03747, 0.9777), (0.0, -0.03747, 0.8216), (-0.02122, -0.03747, 0.8258), (-0.0392, -0.03747, 0.8379), (-0.05122, -0.03747, 0.8558), (-0.05544, -0.03747, 0.8771), (-0.07392, -0.03747, 0.9317), (-0.0683, -0.03747, 0.9584), (-0.05227, -0.03747, 0.9811), (-0.02829, -0.03747, 0.9962), (0.0, -0.01313, 0.9978), (-0.07392, -0.0289, 0.9304), (-0.0683, -0.02286, 0.9562), (-0.05227, -0.01775, 0.9781), (-0.02829, -0.01433, 0.9927), (0.0, 0.009551, 0.9871), (-0.07392, -0.02091, 0.9266), (-0.0683, -0.009255, 0.9497), (-0.05227, 0.0006283, 0.9693), (-0.02829, 0.007232, 0.9825), (0.0, 0.02903, 0.9699), (-0.07392, -0.01406, 0.9205), (-0.0683, 0.002431, 0.9394), (-0.05227, 0.01641, 0.9555), (-0.02829, 0.02575, 0.9662), (0.0, 0.04397, 0.9476), (-0.07392, -0.008794, 0.9127), (-0.0683, 0.0114, 0.9261), (-0.05227, 0.02852, 0.9374), (-0.02829, 0.03996, 0.945), (0.0, 0.05337, 0.9216), (-0.07392, -0.005486, 0.9035), (-0.0683, 0.01704, 0.9105), (-0.05227, 0.03613, 0.9163), (-0.02829, 0.04889, 0.9202), (0.0, 0.05657, 0.8937), (-0.07392, -0.004358, 0.8937), (-0.0683, 0.01896, 0.8937), (-0.05227, 0.03873, 0.8937), (-0.02829, 0.05193, 0.8937), (0.0, 0.05657, 0.8153), (-0.05544, -0.03747, 0.8937), (-0.07392, -0.004358, 0.8153), (-0.0683, 0.01896, 0.8153), (-0.05227, 0.03873, 0.8153), (-0.02829, 0.05193, 0.8153), (-0.02829, 0.05193, 0.7994), (0.0, -0.03747, 0.8153), (-0.05227, 0.03873, 0.7994), (-0.07394, -0.03747, 0.8527), (0.0, 0.05657, 0.8527), (-0.02829, 0.05193, 0.8527), (-0.0683, 0.01896, 0.8527), (-0.05227, 0.03873, 0.8527), (-0.07392, -0.004358, 0.8527), (-0.05227, 0.03873, 0.8732), (-0.07394, -0.03747, 0.8732), (0.0, 0.05657, 0.8732), (-0.02829, 0.05193, 0.8732), (-0.0683, 0.01896, 0.8732), (-0.07392, -0.004358, 0.8732), (-0.06591, -0.03319, 0.8299), (0.0, 0.05657, 0.8322), (-0.02829, 0.05193, 0.8322), (-0.0683, 0.01896, 0.8322), (-0.07392, -0.004358, 0.8322), (-0.05227, 0.03873, 0.8322), (-0.0683, 0.01896, 0.7994), (-0.07392, -0.004358, 0.7994), (-0.02209, -0.03747, 0.8153), (0.0, 0.05657, 0.7994), (-0.03874, -0.03747, 0.8153), (0.0, -0.03393, 0.9819), (-0.05544, -0.03393, 0.9265), (-0.05122, -0.03393, 0.9477), (-0.0392, -0.03393, 0.9657), (-0.02122, -0.03393, 0.9777), (0.0, -0.03393, 0.8216), (-0.02122, -0.03393, 0.8258), (-0.0392, -0.03393, 0.8379), (-0.05122, -0.03393, 0.8558), (-0.05544, -0.03393, 0.8771), (-0.05544, -0.03393, 0.8937), (-0.03874, -0.03747, 0.7994), (-0.02209, -0.03747, 0.7667), (0.0, -0.03747, 0.7667), (-0.02829, 0.05193, 0.7667), (-0.05227, 0.03873, 0.7667), (-0.0683, 0.01896, 0.7667), (-0.07392, -0.004358, 0.7667), (0.0, 0.05657, 0.7667), (-0.03874, -0.03747, 0.7667), (-0.07124, -0.01703, 0.7994), (-0.07124, -0.01703, 0.7667), (-0.06362, -0.02777, 0.7994), (-0.06362, -0.02777, 0.7667), (0.0, -0.03747, 0.5675), (-0.02209, -0.03747, 0.5675), (-0.02829, 0.05193, 0.5675), (-0.05227, 0.03873, 0.5675), (-0.0683, 0.01896, 0.5675), (-0.07392, -0.004358, 0.5675), (0.0, 0.05657, 0.5675), (-0.03874, -0.03747, 0.5675), (-0.07124, -0.01703, 0.5675), (-0.06362, -0.02777, 0.5675), (0.0, -0.03747, 0.5454), (-0.02209, -0.03747, 0.5454), (-0.02829, 0.05193, 0.5454), (-0.05227, 0.03873, 0.5454), (-0.0683, 0.01896, 0.5454), (-0.07392, -0.004358, 0.5454), (0.0, 0.05657, 0.5454), (-0.03874, -0.03747, 0.5454), (-0.07124, -0.01703, 0.5454), (-0.06362, -0.02777, 0.5454), (-0.0683, 0.01896, 0.5746), (-0.05227, 0.03873, 0.5746), (-0.02209, -0.03747, 0.5746), (-0.03874, -0.03747, 0.5746), (-0.02829, 0.05193, 0.5746), (-0.07392, -0.004358, 0.5746), (-0.06362, -0.02777, 0.5746), (0.0, 0.05657, 0.5746), (0.0, -0.03747, 0.5746), (-0.07124, -0.01703, 0.5746), (-0.0676, 0.01875, 0.568), (-0.02242, -0.03643, 0.568), (-0.07311, -0.004051, 0.568), (0.0, -0.03643, 0.568), (-0.05193, 0.03808, 0.568), (-0.0387, -0.03643, 0.568), (-0.02848, 0.051, 0.568), (-0.06303, -0.02694, 0.568), (0.0, 0.05553, 0.568), (-0.07049, -0.01644, 0.568), (0.0, -0.01849, 0.4889), (-0.02213, -0.01672, 0.4889), (-0.0248, 0.0365, 0.4889), (-0.04208, 0.03187, 0.4738), (-0.06541, 0.02509, 0.4738), (-0.07341, 0.009176, 0.4738), (0.0, 0.0376, 0.4889), (-0.04208, -0.009961, 0.4738), (-0.06141, -0.009961, 0.4738), (-0.03822, 0.009176, 0.4738), (-0.02252, 0.009928, 0.4738), (0.0, 0.01005, 0.4738), (-0.06568, 0.01672, 0.1051), (-0.06735, 0.02014, 0.2753), (-0.075, 0.01155, 0.2753), (-0.06334, -0.004291, 0.2753), (-0.04742, -0.004291, 0.2753), (-0.04389, 0.01155, 0.2753), (-0.04742, 0.02501, 0.2753), (-0.07254, 0.01154, 0.1051), (-0.06712, 0.001015, 0.1051), (-0.05146, 0.001015, 0.1051), (-0.04843, 0.01154, 0.1051), (-0.05116, 0.02028, 0.1051), (-0.07392, 0.00738, 0.8998), (-0.07392, -0.002208, 0.8979), (-0.07392, -0.01034, 0.8925), (-0.07392, -0.01577, 0.8843), (-0.07392, -0.01767, 0.8748), (-0.07392, -0.01577, 0.8652), (-0.07392, -0.01034, 0.857), (-0.07392, -0.002208, 0.8516), (-0.07392, 0.00738, 0.8497), (-0.07392, 0.01697, 0.8516), (-0.07392, 0.0251, 0.857), (-0.07392, 0.03053, 0.8652), (-0.07392, 0.03244, 0.8748), (-0.07392, 0.03053, 0.8843), (-0.07392, 0.0251, 0.8925), (-0.07392, 0.01697, 0.8979), (-0.08076, 0.00738, 0.8998), (-0.08076, -0.002208, 0.8979), (-0.08076, -0.01034, 0.8925), (-0.08076, -0.01577, 0.8843), (-0.08076, -0.01767, 0.8748), (-0.08076, -0.01577, 0.8652), (-0.08076, -0.01034, 0.857), (-0.08076, -0.002208, 0.8516), (-0.08076, 0.00738, 0.8497), (-0.08076, 0.01697, 0.8516), (-0.08076, 0.0251, 0.857), (-0.08076, 0.03053, 0.8652), (-0.08076, 0.03244, 0.8748), (-0.08076, 0.03053, 0.8843), (-0.08076, 0.0251, 0.8925), (-0.08076, 0.01697, 0.8979), (-0.08789, 0.00738, 0.8809), (-0.08622, 0.00738, 0.8862), (-0.08371, 0.00738, 0.8897), (-0.08076, 0.00738, 0.8909), (-0.08789, 0.009743, 0.8805), (-0.08622, 0.01175, 0.8853), (-0.08371, 0.01308, 0.8885), (-0.08076, 0.01355, 0.8897), (-0.08789, 0.01175, 0.8791), (-0.08622, 0.01545, 0.8828), (-0.08371, 0.01792, 0.8853), (-0.08076, 0.01879, 0.8862), (-0.08789, 0.01308, 0.8771), (-0.08622, 0.01792, 0.8791), (-0.08371, 0.02115, 0.8805), (-0.08076, 0.02228, 0.8809), (-0.08789, 0.01355, 0.8748), (-0.08622, 0.01879, 0.8748), (-0.08371, 0.02228, 0.8748), (-0.08076, 0.02351, 0.8748), (-0.08848, 0.00738, 0.8748), (-0.08789, 0.01308, 0.8724), (-0.08622, 0.01792, 0.8704), (-0.08371, 0.02115, 0.8691), (-0.08076, 0.02228, 0.8686), (-0.08789, 0.01175, 0.8704), (-0.08622, 0.01545, 0.8667), (-0.08371, 0.01792, 0.8642), (-0.08076, 0.01879, 0.8633), (-0.08789, 0.009743, 0.8691), (-0.08622, 0.01175, 0.8642), (-0.08371, 0.01308, 0.861), (-0.08076, 0.01355, 0.8599), (-0.08789, 0.00738, 0.8686), (-0.08622, 0.00738, 0.8633), (-0.08371, 0.00738, 0.8599), (-0.08076, 0.00738, 0.8586), (-0.08789, 0.005018, 0.8691), (-0.08622, 0.003015, 0.8642), (-0.08371, 0.001677, 0.861), (-0.08076, 0.001207, 0.8599), (-0.08789, 0.003015, 0.8704), (-0.08622, -0.0006852, 0.8667), (-0.08371, -0.003158, 0.8642), (-0.08076, -0.004026, 0.8633), (-0.08789, 0.001677, 0.8724), (-0.08622, -0.003158, 0.8704), (-0.08371, -0.006389, 0.8691), (-0.08076, -0.007523, 0.8686), (-0.08789, 0.001207, 0.8748), (-0.08622, -0.004026, 0.8748), (-0.08371, -0.007523, 0.8748), (-0.08076, -0.008751, 0.8748), (-0.08789, 0.001677, 0.8771), (-0.08622, -0.003158, 0.8791), (-0.08371, -0.006388, 0.8805), (-0.08076, -0.007523, 0.8809), (-0.08789, 0.003015, 0.8791), (-0.08622, -0.0006852, 0.8828), (-0.08371, -0.003158, 0.8853), (-0.08076, -0.004026, 0.8862), (-0.08789, 0.005018, 0.8805), (-0.08622, 0.003015, 0.8853), (-0.08371, 0.001677, 0.8885), (-0.08076, 0.001207, 0.8897), (-0.135, 0.05782, 0.597), (-0.135, 0.06243, 0.5924), (-0.1396, 0.0625, 0.597), (-0.135, 0.06243, 0.8116), (-0.135, 0.05782, 0.807), (-0.1396, 0.0625, 0.807), (-0.135, 0.1214, 0.597), (-0.1396, 0.1167, 0.597), (-0.135, 0.1168, 0.5924), (-0.135, 0.1168, 0.8116), (-0.1396, 0.1167, 0.807), (-0.135, 0.1214, 0.807), (0.0, 0.1186, 0.8116), (0.0, 0.1232, 0.807), (0.0, 0.1232, 0.597), (0.0, 0.1186, 0.5924), (0.0, 0.0558, 0.807), (0.0, 0.06041, 0.8116), (0.0, 0.06041, 0.5924), (0.0, 0.0558, 0.597), (-0.07048, 0.02589, 0.0543), (-0.07923, 0.01154, 0.0543), (-0.07558, -0.05792, 0.0543), (-0.04552, -0.05792, 0.0543), (-0.04174, 0.01154, 0.0543), (-0.05063, 0.02589, 0.0543), (-0.07232, 0.02932, 0.000692), (-0.08268, 0.01013, 0.000692), (-0.07836, -0.06511, 0.000692), (-0.04278, -0.06511, 0.000692), (-0.03829, 0.01013, 0.000692), (-0.04882, 0.02932, 0.000692), (-0.0743, 0.03873, 0.7994), (-0.0743, 0.01896, 0.7994), (-0.0743, 0.03873, 0.7667), (-0.0743, 0.01896, 0.7667), (-0.08815, 0.03873, 0.7903), (-0.08815, 0.01896, 0.7903), (-0.0937, 0.03873, 0.7667), (-0.0937, 0.01896, 0.7667), (-0.0743, 0.03873, 0.6124), (-0.0743, 0.01896, 0.6124), (-0.0937, 0.03873, 0.6124), (-0.0937, 0.01896, 0.6124), (-0.0743, 0.03675, 0.4166), (-0.0743, 0.01698, 0.4166), (-0.0937, 0.03675, 0.4166), (-0.0937, 0.01698, 0.4166), (-0.0743, 0.03675, 0.3614), (-0.0743, 0.01698, 0.3614), (-0.08679, 0.03675, 0.3693), (-0.08679, 0.01698, 0.3693), (-0.0743, 0.01698, 0.389), (-0.0937, 0.01698, 0.389), (-0.0743, 0.03675, 0.389), (-0.0937, 0.03675, 0.389), (-0.04207, -0.01128, 0.2566), (-0.04207, -0.01128, 0.3085), (-0.04207, 0.002341, 0.2566), (-0.04207, 0.002341, 0.3085), (-0.07592, -0.01128, 0.2566), (-0.07592, -0.01128, 0.3085), (-0.07592, 0.002341, 0.2566), (-0.07592, 0.002341, 0.3085), (-0.059, -0.004811, 0.3085), (-0.059, -0.004811, 0.2566), (-0.059, -0.01843, 0.3085), (-0.059, -0.01843, 0.2566), (-0.03866, -0.0112, 0.2906), (-0.03866, -0.0112, 0.3019), (-0.04514, 0.02852, 0.2906), (-0.04514, 0.02852, 0.3019), (-0.07939, -0.011, 0.2906), (-0.07939, -0.011, 0.3019), (-0.07801, 0.01101, 0.2906), (-0.07801, 0.01101, 0.3019), (-0.0663, 0.0236, 0.3019), (-0.0663, 0.0236, 0.2906), (-0.05795, -0.02135, 0.3019), (-0.05795, -0.02135, 0.2906), (-0.03866, -0.0112, 0.2627), (-0.03866, -0.0112, 0.274), (-0.04514, 0.02852, 0.2627), (-0.04514, 0.02852, 0.274), (-0.07939, -0.011, 0.2627), (-0.07939, -0.011, 0.274), (-0.07801, 0.01101, 0.2627), (-0.07801, 0.01101, 0.274), (-0.0663, 0.0236, 0.274), (-0.0663, 0.0236, 0.2627), (-0.05795, -0.02135, 0.274), (-0.05795, -0.02135, 0.2627), (-0.04328, -0.0638, 0.01223), (-0.07785, -0.0638, 0.01223), (-0.07199, 0.0287, 0.01223), (-0.04914, 0.0287, 0.01223), (-0.08205, 0.01038, 0.01223), (-0.03892, 0.01038, 0.01223), (-0.07652, -0.06025, 0.01223), (-0.05002, 0.0254, 0.01223), (-0.08039, 0.008613, 0.01223), (-0.0446, -0.06025, 0.01223), (-0.0711, 0.0254, 0.01223), (-0.04058, 0.008613, 0.01223), (-0.09605, 0.04322, 0.5861), (-0.09605, 0.04322, 0.638), (-0.09623, 0.03432, 0.5861), (-0.09623, 0.03432, 0.638), (-0.06957, 0.04283, 0.5861), (-0.06957, 0.04283, 0.638), (-0.06976, 0.03394, 0.5861), (-0.06976, 0.03394, 0.638), (-0.0829, 0.0388, 0.638), (-0.0829, 0.0388, 0.5861), (-0.0821, 0.04647, 0.638), (-0.0821, 0.04647, 0.5861), (-0.09873, 0.0432, 0.6201), (-0.09873, 0.0432, 0.6314), (-0.09684, 0.01718, 0.6201), (-0.09684, 0.01718, 0.6314), (-0.06686, 0.04261, 0.6201), (-0.06686, 0.04261, 0.6314), (-0.07315, 0.01997, 0.6201), (-0.07315, 0.01997, 0.6314), (-0.07757, 0.01528, 0.6314), (-0.07757, 0.01528, 0.6201), (-0.08288, 0.04839, 0.6314), (-0.08288, 0.04839, 0.6201), (-0.09873, 0.0432, 0.5922), (-0.09873, 0.0432, 0.6035), (-0.09684, 0.01718, 0.5922), (-0.09684, 0.01718, 0.6035), (-0.06686, 0.04261, 0.5922), (-0.06686, 0.04261, 0.6035), (-0.07315, 0.01997, 0.5922), (-0.07315, 0.01997, 0.6035), (-0.07757, 0.01528, 0.6035), (-0.07757, 0.01528, 0.5922), (-0.08288, 0.04839, 0.6035), (-0.08288, 0.04839, 0.5922), (0.0, 0.01315, 0.9819), (-0.05544, 0.01315, 0.9265), (-0.05122, 0.01315, 0.9477), (-0.0392, 0.01315, 0.9657), (-0.02122, 0.01315, 0.9777), (0.0, 0.01315, 0.8216), (-0.02122, 0.01315, 0.8258), (-0.0392, 0.01315, 0.8379), (-0.05122, 0.01315, 0.8558), (-0.05544, 0.01315, 0.8771), (-0.05544, 0.01315, 0.8937), (-0.02494, -0.02485, 0.908), (-0.008757, -0.03155, 0.908), (-0.01718, -0.029, 0.908), (-0.04147, -0.004706, 0.908), (-0.03174, -0.01927, 0.908), (0.0, -0.03242, 0.908), (-0.04489, 0.01247, 0.908), (-0.03732, -0.01247, 0.908), (-0.04403, 0.003714, 0.908), (-0.04244, 0.005234, 0.8653), (-0.04244, 0.005234, 0.8915), (-0.04244, 0.01971, 0.8653), (-0.04244, 0.01971, 0.8915), (-0.05212, 0.005234, 0.8653), (-0.05212, 0.005234, 0.8915), (-0.05212, 0.01971, 0.8653), (-0.05212, 0.01971, 0.8915), (-0.02184, -0.02791, 0.8776), (-0.02184, -0.02791, 0.8838), (-0.02184, -0.01906, 0.8776), (-0.02184, -0.01906, 0.8838), (-0.02757, -0.02389, 0.8776), (-0.02757, -0.02389, 0.8838), (-0.02757, -0.01906, 0.8776), (-0.02757, -0.01906, 0.8838), (-0.005562, -0.03713, 0.8678), (-0.008929, -0.03401, 0.897), (-0.005562, -0.03079, 0.8678), (-0.008929, -0.03079, 0.897), (0.0, -0.03079, 0.897), (0.0, -0.03079, 0.8678), (0.0, -0.03465, 0.897), (0.0, -0.03713, 0.8678), (-0.07571, 0.041, 0.797), (-0.07571, 0.01669, 0.797), (-0.08727, 0.041, 0.7877), (-0.08727, 0.01669, 0.7877), (-0.09121, 0.041, 0.7709), (-0.09121, 0.01669, 0.7709), (-0.08285, 0.041, 0.802), (-0.08285, 0.01669, 0.802), (-0.09441, 0.041, 0.7927), (-0.09441, 0.01669, 0.7927), (-0.09835, 0.041, 0.7759), (-0.09835, 0.01669, 0.7759), (-0.1396, 0.1167, 0.7671), (-0.135, 0.1214, 0.7671), (-0.135, 0.05782, 0.7671), (-0.1396, 0.0625, 0.7671), (0.0, 0.0558, 0.7671), (0.0, 0.1232, 0.7671), (-0.1396, 0.1167, 0.7671), (-0.135, 0.1214, 0.7671), (-0.135, 0.05782, 0.7671), (-0.1396, 0.0625, 0.7671), (0.0, 0.0558, 0.7671), (0.0, 0.1232, 0.7671), (-0.1396, 0.1167, 0.7457), (-0.135, 0.1214, 0.7457), (-0.135, 0.05782, 0.7457), (-0.1396, 0.0625, 0.7457), (0.0, 0.0558, 0.7457), (0.0, 0.1232, 0.7457), (-7.245e-05, 0.1285, 0.7671), (-7.245e-05, 0.1285, 0.7457), (-0.1372, 0.1266, 0.7457), (-0.1372, 0.1266, 0.7671), (-0.1449, 0.1189, 0.7457), (-0.1449, 0.1189, 0.7671), (-0.1373, 0.05262, 0.7671), (-0.1373, 0.05262, 0.7457), (-7.837e-05, 0.05056, 0.7457), (-7.837e-05, 0.05056, 0.7671), (-0.1449, 0.06035, 0.7457), (-0.1449, 0.06035, 0.7671), (-0.1396, 0.1167, 0.6325), (-0.135, 0.1214, 0.6325), (-0.135, 0.05782, 0.6325), (-0.1396, 0.0625, 0.6325), (0.0, 0.0558, 0.6325), (0.0, 0.1232, 0.6325), (-0.1396, 0.1167, 0.6111), (-0.135, 0.1214, 0.6111), (-0.135, 0.05782, 0.6111), (-0.1396, 0.0625, 0.6111), (0.0, 0.0558, 0.6111), (0.0, 0.1232, 0.6111), (0.0, 0.1285, 0.6325), (0.0, 0.1285, 0.6111), (-0.1372, 0.1266, 0.6111), (-0.1372, 0.1266, 0.6325), (-0.1449, 0.1189, 0.6111), (-0.1449, 0.1189, 0.6325), (-0.1373, 0.05262, 0.6325), (-0.1373, 0.05262, 0.6111), (-7.837e-05, 0.05056, 0.6111), (-7.837e-05, 0.05056, 0.6325), (-0.1449, 0.06035, 0.6111), (-0.1449, 0.06035, 0.6325), (-0.05227, 0.03873, 0.6113), (-0.03874, -0.03747, 0.6113), (-0.02829, 0.05193, 0.6113), (-0.06362, -0.02777, 0.6113), (0.0, 0.05657, 0.6113), (-0.07124, -0.01703, 0.6113), (-0.0683, 0.01896, 0.6113), (-0.02209, -0.03747, 0.6113), (-0.07392, -0.004358, 0.6113), (0.0, -0.03747, 0.6113), (-0.05227, 0.03873, 0.6113), (-0.03874, -0.03747, 0.6113), (-0.02829, 0.05193, 0.6113), (-0.06362, -0.02777, 0.6113), (0.0, 0.05657, 0.6113), (-0.07124, -0.01703, 0.6113), (-0.0683, 0.01896, 0.6113), (-0.02209, -0.03747, 0.6113), (-0.07392, -0.004358, 0.6113), (0.0, -0.03747, 0.6113), (-0.05227, 0.03873, 0.6329), (-0.03874, -0.03747, 0.6329), (-0.02829, 0.05193, 0.6329), (-0.06362, -0.02777, 0.6329), (0.0, 0.05657, 0.6329), (-0.07124, -0.01703, 0.6329), (-0.0683, 0.01896, 0.6329), (-0.02209, -0.03747, 0.6329), (-0.07392, -0.004358, 0.6329), (0.0, -0.03747, 0.6329), (-0.07385, -0.01817, 0.6113), (-0.07385, -0.01817, 0.6329), (-0.06541, -0.03006, 0.6329), (-0.06541, -0.03006, 0.6113), (-0.07086, 0.02023, 0.6113), (-0.07086, 0.02023, 0.6329), (-0.07678, -0.004317, 0.6329), (-0.07678, -0.004317, 0.6113), (-0.03927, -0.04026, 0.6113), (-0.03927, -0.04026, 0.6329), (-0.02209, -0.04026, 0.6329), (-0.02209, -0.04026, 0.6113), (-0.0004514, 0.05933, 0.6113), (-0.0004514, 0.05933, 0.6329), (-0.02921, 0.05461, 0.6329), (-0.02921, 0.05461, 0.6113), (-0.05409, 0.04091, 0.6113), (-0.05409, 0.04091, 0.6329), (0.0, -0.04026, 0.6329), (0.0, -0.04026, 0.6113), (-0.05227, 0.03873, 0.7451), (-0.03874, -0.03747, 0.7451), (-0.02829, 0.05193, 0.7451), (-0.06362, -0.02777, 0.7451), (0.0, 0.05657, 0.7451), (-0.07124, -0.01703, 0.7451), (-0.0683, 0.01896, 0.7451), (-0.02209, -0.03747, 0.7451), (-0.07392, -0.004358, 0.7451), (0.0, -0.03747, 0.7451), (-0.05227, 0.03873, 0.7668), (-0.03874, -0.03747, 0.7668), (-0.02829, 0.05193, 0.7668), (-0.06362, -0.02777, 0.7668), (0.0, 0.05657, 0.7668), (-0.07124, -0.01703, 0.7668), (-0.0683, 0.01896, 0.7668), (-0.02209, -0.03747, 0.7668), (-0.07392, -0.004358, 0.7668), (0.0, -0.03747, 0.7668), (-0.07385, -0.01817, 0.7451), (-0.07385, -0.01817, 0.7668), (-0.06541, -0.03006, 0.7668), (-0.06541, -0.03006, 0.7451), (-0.07086, 0.02023, 0.7451), (-0.07086, 0.02023, 0.7668), (-0.07678, -0.004317, 0.7668), (-0.07678, -0.004317, 0.7451), (-0.03927, -0.04026, 0.7451), (-0.03927, -0.04026, 0.7668), (-0.02209, -0.04026, 0.7668), (-0.02209, -0.04026, 0.7451), (-0.0004514, 0.05933, 0.7451), (-0.0004514, 0.05933, 0.7668), (-0.02921, 0.05461, 0.7668), (-0.02921, 0.05461, 0.7451), (-0.05409, 0.04091, 0.7451), (-0.05409, 0.04091, 0.7668), (0.0, -0.04026, 0.7668), (0.0, -0.04026, 0.7451), (-0.0937, 0.03855, 0.5953), (-0.0743, 0.03855, 0.5953), (-0.0937, 0.01879, 0.5953), (-0.0743, 0.01879, 0.5953), (-0.0743, 0.03873, 0.6261), (-0.0743, 0.01896, 0.6261), (-0.0937, 0.03873, 0.6261), (-0.0937, 0.01896, 0.6261), (-0.0743, 0.01896, 0.7021), (-0.0743, 0.03873, 0.7021), (-0.0937, 0.03873, 0.7021), (-0.0937, 0.01896, 0.7021), (-0.05227, 0.03873, 0.689), (-0.03874, -0.03747, 0.689), (-0.02829, 0.05193, 0.689), (-0.06362, -0.02777, 0.689), (0.0, 0.05657, 0.689), (-0.07124, -0.01703, 0.689), (-0.0683, 0.01896, 0.689), (-0.02209, -0.03747, 0.689), (-0.07392, -0.004358, 0.689), (0.0, -0.03747, 0.689), (-0.04623, -0.005549, 0.3193), (-0.04263, 0.01102, 0.3193), (-0.04623, 0.02654, 0.3193), (-0.07465, 0.01102, 0.3193), (-0.06292, -0.005549, 0.3193), (-0.06692, 0.02124, 0.3193), (-0.04804, -0.003477, 0.2492), (-0.04799, 0.02429, 0.2492), (-0.04459, 0.01154, 0.2492), (-0.06709, 0.01962, 0.2492), (-0.07462, 0.01154, 0.2492), (-0.06392, -0.003477, 0.2492), (-0.07883, 0.0132, 0.06787), (-0.06991, 0.02609, 0.06787), (-0.04601, -0.04491, 0.06787), (-0.07437, -0.04491, 0.06787), (-0.04998, 0.02711, 0.06787), (-0.04214, 0.0132, 0.06787), (-0.09419, 0.02802, 0.4814), (-0.09419, 0.03642, 0.4798), (-0.09419, 0.04354, 0.475), (-0.09419, 0.0483, 0.4679), (-0.09419, 0.04997, 0.4595), (-0.09419, 0.0483, 0.4511), (-0.09419, 0.04354, 0.444), (-0.09419, 0.03642, 0.4392), (-0.09419, 0.02802, 0.4375), (-0.09419, 0.01961, 0.4392), (-0.09419, 0.01249, 0.444), (-0.09419, 0.007731, 0.4511), (-0.09419, 0.00606, 0.4595), (-0.09419, 0.007731, 0.4679), (-0.09419, 0.01249, 0.475), (-0.09419, 0.01961, 0.4798), (-0.1014, 0.02802, 0.4814), (-0.1014, 0.03642, 0.4798), (-0.1014, 0.04354, 0.475), (-0.1014, 0.0483, 0.4679), (-0.1014, 0.04997, 0.4595), (-0.1014, 0.0483, 0.4511), (-0.1014, 0.04354, 0.444), (-0.1014, 0.03642, 0.4392), (-0.1014, 0.02802, 0.4375), (-0.1014, 0.01961, 0.4392), (-0.1014, 0.01249, 0.444), (-0.1014, 0.007731, 0.4511), (-0.1014, 0.00606, 0.4595), (-0.1014, 0.007731, 0.4679), (-0.1014, 0.01249, 0.475), (-0.1014, 0.01961, 0.4798), (-0.1014, 0.02802, 0.4762), (-0.1014, 0.03441, 0.4749), (-0.1014, 0.03983, 0.4713), (-0.1014, 0.04345, 0.4659), (-0.1014, 0.04472, 0.4595), (-0.1014, 0.04345, 0.4531), (-0.1014, 0.03983, 0.4477), (-0.1014, 0.03441, 0.4441), (-0.1014, 0.02802, 0.4428), (-0.1014, 0.02162, 0.4441), (-0.1014, 0.01621, 0.4477), (-0.1014, 0.01258, 0.4531), (-0.1014, 0.01131, 0.4595), (-0.1014, 0.01258, 0.4659), (-0.1014, 0.01621, 0.4713), (-0.1014, 0.02162, 0.4749), (-0.1006, 0.02802, 0.4762), (-0.1006, 0.03441, 0.4749), (-0.1006, 0.03983, 0.4713), (-0.1006, 0.04345, 0.4659), (-0.1006, 0.04472, 0.4595), (-0.1006, 0.04345, 0.4531), (-0.1006, 0.03983, 0.4477), (-0.1006, 0.03441, 0.4441), (-0.1006, 0.02802, 0.4428), (-0.1006, 0.02162, 0.4441), (-0.1006, 0.01621, 0.4477), (-0.1006, 0.01258, 0.4531), (-0.1006, 0.01131, 0.4595), (-0.1006, 0.01258, 0.4659), (-0.1006, 0.01621, 0.4713), (-0.1006, 0.02162, 0.4749), (-0.1006, 0.02802, 0.4595), (-0.09419, 0.02802, 0.4595), (-0.07281, 0.03951, 0.4657), (-0.07281, 0.03951, 0.4533), (-0.07281, 0.01652, 0.4657), (-0.07281, 0.01652, 0.4533), (-0.09581, 0.03951, 0.4657), (-0.09581, 0.03951, 0.4533), (-0.09581, 0.01652, 0.4657), (-0.09581, 0.01652, 0.4533)], [], [(4, 3, 11, 12), (2, 1, 9, 10), (5, 4, 12, 13), (3, 2, 10, 11), (1, 0, 8, 9), (6, 5, 13, 14), (13, 12, 19, 20), (11, 10, 17, 18), (9, 8, 15, 16), (14, 13, 20, 21), (12, 11, 18, 19), (10, 9, 16, 17), (16, 15, 22, 23), (21, 20, 27, 28), (19, 18, 25, 26), (17, 16, 23, 24), (20, 19, 26, 27), (18, 17, 24, 25), (28, 27, 35, 36), (26, 25, 33, 34), (24, 23, 31, 32), (27, 26, 34, 35), (25, 24, 32, 33), (23, 22, 30, 31), (35, 34, 41, 42), (33, 32, 39, 40), (31, 30, 37, 38), (36, 35, 42, 43), (34, 33, 40, 41), (32, 31, 38, 39), (42, 41, 48, 49), (40, 39, 46, 47), (38, 37, 44, 45), (43, 42, 49, 50), (41, 40, 47, 48), (39, 38, 45, 46), (50, 49, 56, 57), (48, 47, 54, 55), (46, 45, 52, 53), (49, 48, 55, 56), (47, 46, 53, 54), (45, 44, 51, 52), (55, 54, 61, 62), (53, 52, 59, 60), (56, 55, 62, 63), (54, 53, 60, 61), (52, 51, 58, 59), (57, 56, 63, 64), (63, 62, 69, 70), (61, 60, 67, 68), (59, 58, 65, 66), (64, 63, 70, 71), (62, 61, 68, 69), (60, 59, 66, 67), (68, 67, 74, 75), (66, 65, 72, 73), (71, 70, 77, 78), (69, 68, 75, 76), (67, 66, 73, 74), (70, 69, 76, 77), (78, 77, 84, 85), (76, 75, 82, 83), (74, 73, 80, 81), (77, 76, 83, 84), (75, 74, 81, 82), (73, 72, 79, 80), (0, 29, 8), (7, 6, 14), (7, 14, 21), (8, 29, 15), (15, 29, 22), (7, 21, 28), (22, 29, 30), (7, 28, 36), (30, 29, 37), (7, 36, 43), (37, 29, 44), (7, 43, 50), (44, 29, 51), (7, 50, 57), (51, 29, 58), (7, 57, 64), (7, 64, 71), (58, 29, 65), (65, 29, 72), (7, 71, 78), (72, 29, 79), (7, 78, 85), (81, 80, 1, 2), (79, 29, 0), (7, 85, 6), (84, 83, 4, 5), (82, 81, 2, 3), (80, 79, 0, 1), (85, 84, 5, 6), (83, 82, 3, 4), (86, 90, 93, 89), (87, 91, 90, 86), (88, 92, 91, 87), (89, 93, 92, 88), (90, 94, 97, 93), (91, 95, 94, 90), (92, 96, 95, 91), (93, 97, 96, 92), (94, 98, 101, 97), (95, 99, 98, 94), (96, 100, 99, 95), (97, 101, 100, 96), (98, 102, 105, 101), (99, 103, 102, 98), (100, 104, 103, 99), (101, 105, 104, 100), (102, 106, 109, 105), (103, 107, 106, 102), (104, 108, 107, 103), (105, 109, 108, 104), (106, 110, 113, 109), (107, 111, 110, 106), (108, 112, 111, 107), (109, 113, 112, 108), (110, 114, 117, 113), (111, 115, 114, 110), (112, 116, 115, 111), (113, 117, 116, 112), (114, 118, 121, 117), (115, 119, 118, 114), (116, 120, 119, 115), (117, 121, 120, 116), (118, 122, 125, 121), (119, 123, 122, 118), (120, 124, 123, 119), (121, 125, 124, 120), (122, 126, 129, 125), (123, 127, 126, 122), (124, 128, 127, 123), (125, 129, 128, 124), (126, 130, 133, 129), (127, 131, 130, 126), (128, 132, 131, 127), (129, 133, 132, 128), (130, 134, 137, 133), (131, 135, 134, 130), (132, 136, 135, 131), (133, 137, 136, 132), (134, 138, 141, 137), (135, 139, 138, 134), (136, 140, 139, 135), (137, 141, 140, 136), (138, 142, 145, 141), (139, 143, 142, 138), (140, 144, 143, 139), (141, 145, 144, 140), (142, 146, 149, 145), (143, 147, 146, 142), (144, 148, 147, 143), (145, 149, 148, 144), (150, 154, 157, 153), (151, 155, 154, 150), (152, 156, 155, 151), (153, 157, 156, 152), (154, 158, 161, 157), (155, 159, 158, 154), (156, 160, 159, 155), (157, 161, 160, 156), (158, 162, 165, 161), (159, 163, 162, 158), (160, 164, 163, 159), (161, 165, 164, 160), (162, 166, 169, 165), (163, 167, 166, 162), (164, 168, 167, 163), (165, 169, 168, 164), (166, 170, 173, 169), (167, 171, 170, 166), (168, 172, 171, 167), (169, 173, 172, 168), (170, 174, 177, 173), (171, 175, 174, 170), (172, 176, 175, 171), (173, 177, 176, 172), (174, 178, 181, 177), (175, 179, 178, 174), (176, 180, 179, 175), (177, 181, 180, 176), (178, 182, 185, 181), (179, 183, 182, 178), (180, 184, 183, 179), (181, 185, 184, 180), (182, 186, 189, 185), (183, 187, 186, 182), (184, 188, 187, 183), (185, 189, 188, 184), (190, 194, 197, 193), (191, 195, 194, 190), (192, 196, 195, 191), (193, 197, 196, 192), (200, 199, 207, 208), (201, 200, 208, 209), (202, 201, 209, 210), (203, 202, 210, 211), (204, 203, 211, 212), (205, 204, 212, 213), (199, 198, 206, 207), (212, 211, 219, 220), (213, 212, 220, 221), (207, 206, 214, 215), (208, 207, 215, 216), (209, 208, 216, 217), (210, 209, 217, 218), (211, 210, 218, 219), (217, 216, 224, 225), (218, 217, 225, 226), (219, 218, 226, 227), (220, 219, 227, 228), (221, 220, 228, 229), (215, 214, 222, 223), (216, 215, 223, 224), (229, 228, 236, 237), (223, 222, 230, 231), (224, 223, 231, 232), (225, 224, 232, 233), (226, 225, 233, 234), (227, 226, 234, 235), (228, 227, 235, 236), (233, 232, 240, 241), (234, 233, 241, 242), (235, 234, 242, 243), (236, 235, 243, 244), (237, 236, 244, 245), (231, 230, 238, 239), (232, 231, 239, 240), (245, 244, 252, 253), (239, 238, 246, 247), (240, 239, 247, 248), (241, 240, 248, 249), (242, 241, 249, 250), (243, 242, 250, 251), (244, 243, 251, 252), (250, 249, 257, 258), (251, 250, 258, 259), (252, 251, 259, 260), (253, 252, 260, 261), (247, 246, 254, 255), (248, 247, 255, 256), (249, 248, 256, 257), (255, 254, 965, 966), (256, 255, 966, 967), (257, 256, 967, 968), (258, 257, 968, 969), (259, 258, 969, 970), (260, 259, 970, 971), (261, 260, 971, 972), (705, 707, 263, 264), (707, 706, 262, 263), (711, 709, 265, 266), (709, 705, 264, 265), (712, 708, 267, 268), (706, 1476, 974, 262), (710, 712, 268, 269), (708, 711, 266, 267), (198, 973, 206), (206, 973, 214), (214, 973, 222), (222, 973, 230), (230, 973, 238), (238, 973, 246), (246, 973, 254), (254, 973, 965), (1338, 1335, 572, 565), (567, 573, 1332, 1337), (1521, 746, 570, 1334), (745, 748, 566, 571), (273, 274, 289, 288), (274, 275, 290, 289), (275, 276, 291, 290), (276, 277, 292, 291), (277, 278, 293, 292), (278, 279, 294, 293), (279, 280, 295, 294), (280, 281, 296, 295), (281, 282, 297, 296), (282, 283, 298, 297), (984, 270, 285, 1001), (283, 284, 299, 298), (270, 271, 286, 285), (284, 983, 1000, 299), (271, 272, 287, 286), (272, 273, 288, 287), (1025, 1024, 305, 304), (1026, 1025, 304, 303), (306, 307, 1025, 1026), (307, 308, 1024, 1025), (310, 309, 308, 307), (311, 310, 307, 306), (312, 313, 310, 311), (313, 314, 309, 310), (317, 316, 313, 312), (316, 315, 314, 313), (319, 320, 315, 316), (1043, 1042, 320, 319), (318, 319, 316, 317), (1044, 1043, 319, 318), (322, 323, 1042, 1043), (321, 322, 1043, 1044), (326, 325, 322, 321), (325, 324, 323, 322), (327, 328, 325, 326), (328, 329, 324, 325), (304, 305, 300, 301), (303, 304, 301, 302), (298, 299, 1054), (285, 286, 1054), (299, 1000, 1054), (286, 287, 1054), (287, 288, 1054), (288, 289, 1054), (289, 290, 1054), (290, 291, 1054), (291, 292, 1054), (292, 293, 1054), (293, 294, 1054), (294, 295, 1054), (295, 296, 1054), (296, 297, 1054), (297, 298, 1054), (1001, 285, 1054), (331, 348, 344), (331, 356, 352), (360, 331, 364), (371, 370, 390, 374), (360, 356, 331), (343, 342, 346, 347), (410, 369, 388), (1058, 343, 347, 1073), (341, 340, 344, 345), (342, 341, 345, 346), (346, 345, 349, 350), (347, 346, 350, 351), (345, 344, 348, 349), (1073, 347, 351, 1078), (349, 348, 352, 353), (1078, 351, 355, 1083), (350, 349, 353, 354), (351, 350, 354, 355), (1083, 355, 359, 1088), (354, 353, 357, 358), (355, 354, 358, 359), (353, 352, 356, 357), (1088, 359, 363, 1093), (358, 357, 361, 362), (359, 358, 362, 363), (357, 356, 360, 361), (362, 361, 365, 366), (363, 362, 366, 367), (361, 360, 364, 365), (1093, 363, 367, 1098), (1125, 386, 372, 1103), (389, 387, 370, 371), (386, 389, 371, 372), (387, 388, 369, 370), (340, 331, 344), (331, 352, 348), (331, 340, 332, 368), (340, 341, 333, 332), (341, 342, 334, 333), (342, 343, 335, 334), (335, 343, 1058, 1059), (383, 384, 379, 377), (382, 380, 378, 376), (380, 383, 377, 378), (1120, 382, 376, 1113), (384, 381, 375, 379), (364, 331, 381, 384), (1098, 367, 382, 1120), (366, 365, 383, 380), (367, 366, 380, 382), (365, 364, 384, 383), (339, 381, 331, 368), (338, 375, 381, 339), (377, 379, 388, 387), (376, 378, 389, 386), (378, 377, 387, 389), (1113, 376, 386, 1125), (379, 375, 385, 388), (337, 385, 375, 338), (370, 369, 391, 390), (393, 392, 330, 403), (372, 371, 374, 373), (1064, 1110, 392, 336), (336, 392, 393, 337), (410, 388, 385, 412), (336, 337, 399, 398), (334, 335, 397, 396), (339, 368, 402, 401), (337, 338, 400, 399), (335, 1059, 1135, 397), (332, 333, 395, 394), (338, 339, 401, 400), (368, 332, 394, 402), (1064, 336, 398, 1140), (333, 334, 396, 395), (392, 1110, 1056, 330), (1103, 372, 373, 1133), (373, 374, 406, 405), (330, 1056, 1148, 404), (390, 391, 408, 407), (1133, 373, 405, 1153), (374, 390, 589, 588), (403, 330, 404, 409), (408, 391, 410, 411), (411, 410, 412, 413), (442, 439, 414, 419), (385, 337, 393), (391, 369, 410), (441, 438, 417, 416), (429, 427, 451, 452), (443, 441, 416, 415), (438, 440, 418, 417), (1197, 443, 415, 1165), (439, 1192, 1159, 414), (445, 444, 421, 420), (440, 445, 420, 418), (436, 433, 442, 444), (418, 420, 428, 426), (414, 1159, 1169, 422), (420, 421, 429, 428), (417, 418, 426, 425), (415, 416, 424, 423), (419, 414, 422, 427), (1165, 415, 423, 1175), (416, 417, 425, 424), (794, 791, 437, 435), (791, 790, 436, 437), (793, 1579, 1187, 432), (1574, 789, 434, 1186), (421, 419, 427, 429), (792, 794, 435, 430), (789, 787, 431, 434), (787, 792, 430, 431), (788, 793, 432, 433), (435, 437, 445, 440), (437, 436, 444, 445), (432, 1187, 1192, 439), (1186, 434, 443, 1197), (444, 442, 419, 421), (430, 435, 440, 438), (434, 431, 441, 443), (431, 430, 438, 441), (433, 432, 439, 442), (422, 1169, 1199, 446), (1175, 423, 447, 1205), (425, 426, 450, 449), (888, 456, 461, 885), (426, 428, 452, 450), (427, 422, 446, 451), (424, 425, 449, 448), (423, 424, 448, 447), (454, 1210, 1205, 447), (453, 454, 447, 448), (451, 446, 454, 453), (428, 429, 452), (446, 1199, 1210, 454), (887, 458, 457, 886), (884, 460, 459, 883), (885, 461, 460, 884), (889, 894, 458, 459), (893, 462, 455, 892), (883, 459, 458, 887), (890, 466, 465, 891), (886, 457, 456, 888), (898, 897, 579, 578), (892, 890, 461, 456), (896, 895, 577, 576), (894, 463, 462, 893), (891, 465, 464, 889), (790, 788, 433, 436), (412, 403, 409, 413), (393, 403, 412, 385), (482, 498, 497, 481), (475, 491, 490, 474), (468, 484, 483, 467), (467, 483, 498, 482), (476, 492, 491, 475), (469, 485, 484, 468), (477, 493, 492, 476), (470, 486, 485, 469), (478, 494, 493, 477), (471, 487, 486, 470), (479, 495, 494, 478), (472, 488, 487, 471), (480, 496, 495, 479), (473, 489, 488, 472), (481, 497, 496, 480), (474, 490, 489, 473), (484, 485, 486, 487, 488, 489, 490, 491, 492, 493, 494, 495, 496, 497, 498, 483), (501, 500, 504, 505), (502, 501, 505, 506), (500, 499, 503, 504), (506, 505, 509, 510), (504, 503, 507, 508), (505, 504, 508, 509), (510, 509, 513, 514), (508, 507, 511, 512), (509, 508, 512, 513), (513, 512, 516, 517), (514, 513, 517, 518), (512, 511, 515, 516), (517, 516, 521, 522), (518, 517, 522, 523), (516, 515, 520, 521), (523, 522, 526, 527), (521, 520, 524, 525), (522, 521, 525, 526), (527, 526, 530, 531), (525, 524, 528, 529), (526, 525, 529, 530), (530, 529, 533, 534), (531, 530, 534, 535), (529, 528, 532, 533), (534, 533, 537, 538), (535, 534, 538, 539), (533, 532, 536, 537), (539, 538, 542, 543), (537, 536, 540, 541), (538, 537, 541, 542), (541, 540, 544, 545), (542, 541, 545, 546), (543, 542, 546, 547), (546, 545, 549, 550), (547, 546, 550, 551), (545, 544, 548, 549), (551, 550, 554, 555), (549, 548, 552, 553), (550, 549, 553, 554), (555, 554, 558, 559), (553, 552, 556, 557), (554, 553, 557, 558), (558, 557, 561, 562), (559, 558, 562, 563), (557, 556, 560, 561), (499, 519, 503), (503, 519, 507), (507, 519, 511), (511, 519, 515), (515, 519, 520), (520, 519, 524), (524, 519, 528), (528, 519, 532), (532, 519, 536), (536, 519, 540), (540, 519, 544), (544, 519, 548), (548, 519, 552), (552, 519, 556), (556, 519, 560), (562, 561, 500, 501), (560, 519, 499), (563, 562, 501, 502), (561, 560, 499, 500), (564, 565, 566), (567, 568, 569), (570, 571, 572), (573, 574, 575), (1332, 573, 575, 1333), (745, 571, 570, 746), (573, 567, 569, 574), (747, 564, 566, 748), (565, 572, 571, 566), (1338, 565, 564, 1339), (572, 1335, 1334, 570), (567, 1337, 1336, 568), (747, 1520, 1339, 564), (651, 650, 582, 587), (649, 648, 585, 584), (899, 896, 576, 581), (895, 898, 578, 577), (897, 900, 580, 579), (900, 899, 581, 580), (583, 584, 585, 586), (586, 587, 582, 583), (652, 649, 584, 583), (648, 653, 586, 585), (653, 651, 587, 586), (650, 652, 583, 582), (588, 589, 593, 592), (390, 407, 591, 589), (407, 406, 590, 591), (406, 374, 588, 590), (592, 593, 595, 594), (589, 591, 595, 593), (868, 867, 596, 597), (590, 588, 592, 594), (864, 863, 602, 600), (867, 869, 598, 596), (869, 870, 599, 598), (870, 868, 597, 599), (609, 608, 605, 607), (863, 865, 603, 602), (865, 866, 601, 603), (866, 864, 600, 601), (605, 604, 606, 607), (608, 610, 604, 605), (610, 611, 606, 604), (611, 609, 607, 606), (602, 603, 609, 611), (600, 602, 611, 610), (601, 600, 610, 608), (603, 601, 608, 609), (613, 615, 614, 612), (620, 619, 618, 621), (619, 617, 616, 618), (622, 613, 612, 623), (623, 621, 618, 616), (622, 620, 615, 613), (617, 619, 620, 622), (612, 614, 621, 623), (617, 622, 623, 616), (615, 620, 621, 614), (625, 627, 626, 624), (632, 631, 630, 633), (631, 629, 628, 630), (634, 625, 624, 635), (635, 633, 630, 628), (634, 632, 627, 625), (629, 631, 632, 634), (624, 626, 633, 635), (629, 634, 635, 628), (627, 632, 633, 626), (637, 639, 638, 636), (644, 643, 642, 645), (643, 641, 640, 642), (646, 637, 636, 647), (647, 645, 642, 640), (646, 644, 639, 637), (641, 643, 644, 646), (636, 638, 645, 647), (641, 646, 647, 640), (639, 644, 645, 638), (658, 656, 652, 650), (659, 655, 651, 653), (657, 659, 653, 648), (656, 654, 649, 652), (654, 657, 648, 649), (655, 658, 650, 651), (581, 576, 658, 655), (578, 579, 657, 654), (577, 578, 654, 656), (579, 580, 659, 657), (580, 581, 655, 659), (576, 577, 656, 658), (661, 663, 662, 660), (668, 667, 666, 669), (667, 665, 664, 666), (670, 661, 660, 671), (671, 669, 666, 664), (670, 668, 663, 661), (665, 667, 668, 670), (660, 662, 669, 671), (665, 670, 671, 664), (663, 668, 669, 662), (673, 675, 674, 672), (680, 679, 678, 681), (679, 677, 676, 678), (682, 673, 672, 683), (683, 681, 678, 676), (682, 680, 675, 673), (677, 679, 680, 682), (672, 674, 681, 683), (677, 682, 683, 676), (675, 680, 681, 674), (685, 687, 686, 684), (692, 691, 690, 693), (691, 689, 688, 690), (694, 685, 684, 695), (695, 693, 690, 688), (694, 692, 687, 685), (689, 691, 692, 694), (684, 686, 693, 695), (689, 694, 695, 688), (687, 692, 693, 686), (395, 396, 698, 697), (402, 394, 696, 704), (398, 399, 701, 700), (396, 397, 699, 698), (401, 402, 704, 703), (399, 400, 702, 701), (397, 1135, 1460, 699), (394, 395, 697, 696), (400, 401, 703, 702), (1140, 398, 700, 1465), (704, 696, 697, 698, 699, 1460, 1465, 700, 701, 702, 703), (221, 229, 711, 708), (205, 213, 712, 710), (261, 972, 1476, 706), (213, 221, 708, 712), (237, 245, 705, 709), (229, 237, 709, 711), (253, 261, 706, 707), (245, 253, 707, 705), (714, 716, 715, 713), (716, 720, 719, 715), (720, 718, 717, 719), (718, 714, 713, 717), (713, 715, 719, 717), (718, 720, 716, 714), (722, 724, 723, 721), (724, 728, 727, 723), (728, 726, 725, 727), (726, 722, 721, 725), (721, 723, 727, 725), (726, 728, 724, 722), (1500, 732, 731, 1501), (732, 730, 729, 731), (1503, 1501, 731, 729), (730, 732, 1500, 1502), (730, 1502, 1503, 729), (733, 735, 736, 734), (735, 737, 738, 736), (739, 740, 742, 741), (741, 742, 744, 743), (738, 737, 743, 744), (733, 734, 740, 739), (734, 736, 742, 740), (737, 735, 741, 743), (735, 733, 739, 741), (736, 738, 744, 742), (568, 1336, 1520, 747), (568, 747, 748, 569), (574, 745, 746, 575), (574, 569, 748, 745), (1333, 575, 746, 1521), (1527, 1533, 754, 750), (750, 754, 753, 749), (751, 755, 1532, 1526), (749, 753, 756, 752), (752, 756, 755, 751), (757, 760, 759, 758), (760, 762, 761, 759), (763, 766, 765, 764), (762, 768, 767, 761), (768, 763, 764, 767), (755, 764, 765, 1532), (749, 762, 760, 750), (1533, 758, 759, 754), (756, 767, 764, 755), (752, 768, 762, 749), (1527, 757, 758, 1533), (1526, 766, 763, 751), (754, 759, 761, 753), (1532, 765, 766, 1526), (750, 760, 757, 1527), (751, 763, 768, 752), (753, 761, 767, 756), (1551, 1557, 774, 770), (770, 774, 773, 769), (771, 775, 1556, 1550), (769, 773, 776, 772), (772, 776, 775, 771), (1558, 778, 777, 1559), (778, 780, 779, 777), (781, 784, 783, 782), (780, 786, 785, 779), (786, 781, 782, 785), (775, 782, 783, 1556), (769, 780, 778, 770), (1557, 1559, 777, 774), (776, 785, 782, 775), (772, 786, 780, 769), (1550, 784, 781, 771), (774, 777, 779, 773), (1556, 783, 784, 1550), (770, 778, 1558, 1551), (771, 781, 786, 772), (773, 779, 785, 776), (878, 876, 788, 790), (876, 881, 793, 788), (875, 880, 792, 787), (877, 875, 787, 789), (880, 882, 794, 792), (1676, 877, 789, 1574), (881, 1681, 1579, 793), (879, 878, 790, 791), (882, 879, 791, 794), (799, 798, 806, 807), (800, 802, 810, 808), (796, 801, 809, 804), (802, 799, 807, 810), (1584, 797, 805, 1594), (795, 800, 808, 803), (801, 1589, 1599, 809), (797, 795, 803, 805), (798, 796, 804, 806), (811, 812, 813, 814), (815, 816, 817, 818), (819, 820, 821, 822), (818, 817, 812, 811), (823, 824, 825, 826), (827, 828, 816, 815), (822, 821, 1618, 1619), (826, 825, 828, 827), (814, 813, 820, 819), (798, 799, 811, 814), (796, 798, 814, 819), (809, 1599, 1618, 821), (799, 802, 818, 811), (801, 796, 819, 822), (807, 806, 813, 812), (806, 804, 820, 813), (1584, 1594, 824, 823), (800, 795, 827, 815), (810, 807, 812, 817), (804, 809, 821, 820), (795, 797, 826, 827), (803, 808, 816, 828), (802, 800, 815, 818), (805, 803, 828, 825), (797, 1584, 823, 826), (808, 810, 817, 816), (1589, 801, 822, 1619), (1594, 805, 825, 824), (833, 832, 840, 841), (834, 836, 844, 842), (830, 835, 843, 838), (836, 833, 841, 844), (1624, 831, 839, 1634), (829, 834, 842, 837), (835, 1629, 1639, 843), (831, 829, 837, 839), (832, 830, 838, 840), (845, 846, 847, 848), (849, 850, 851, 852), (853, 854, 855, 856), (852, 851, 846, 845), (857, 858, 859, 860), (861, 862, 850, 849), (856, 855, 1658, 1659), (860, 859, 862, 861), (848, 847, 854, 853), (832, 833, 845, 848), (830, 832, 848, 853), (843, 1639, 1658, 855), (833, 836, 852, 845), (835, 830, 853, 856), (841, 840, 847, 846), (840, 838, 854, 847), (1624, 1634, 858, 857), (834, 829, 861, 849), (844, 841, 846, 851), (838, 843, 855, 854), (829, 831, 860, 861), (837, 842, 850, 862), (836, 834, 849, 852), (839, 837, 862, 859), (831, 1624, 857, 860), (842, 844, 851, 850), (1629, 835, 856, 1659), (1634, 839, 859, 858), (597, 596, 864, 866), (599, 597, 866, 865), (598, 599, 865, 863), (596, 598, 863, 864), (874, 871, 868, 870), (873, 874, 870, 869), (872, 873, 869, 867), (871, 872, 867, 868), (591, 590, 872, 871), (590, 594, 873, 872), (594, 595, 874, 873), (595, 591, 871, 874), (408, 411, 879, 882), (411, 413, 878, 879), (404, 1148, 1681, 881), (1153, 405, 877, 1676), (407, 408, 882, 880), (405, 406, 875, 877), (406, 407, 880, 875), (409, 404, 881, 876), (413, 409, 876, 878), (450, 886, 888, 449), (451, 883, 887, 452), (448, 885, 884, 453), (453, 884, 883, 451), (452, 887, 886, 450), (449, 888, 885, 448), (460, 891, 889, 459), (458, 894, 893, 457), (455, 466, 890, 892), (461, 890, 891, 460), (457, 893, 892, 456), (464, 463, 894, 889), (465, 466, 899, 900), (464, 465, 900, 897), (462, 463, 898, 895), (466, 455, 896, 899), (455, 462, 895, 896), (463, 464, 897, 898), (1020, 1026, 303), (1020, 306, 1026), (1020, 311, 306), (1020, 312, 311), (1020, 317, 312), (1020, 318, 317), (1020, 1044, 318), (1020, 321, 1044), (1020, 326, 321), (1020, 327, 326), (1020, 302, 327), (302, 301, 328, 327), (301, 300, 329, 328), (1020, 303, 302), (903, 911, 910, 902), (904, 912, 911, 903), (905, 913, 912, 904), (906, 914, 913, 905), (907, 915, 914, 906), (908, 916, 915, 907), (902, 910, 909, 901), (915, 923, 922, 914), (916, 924, 923, 915), (910, 918, 917, 909), (911, 919, 918, 910), (912, 920, 919, 911), (913, 921, 920, 912), (914, 922, 921, 913), (920, 928, 927, 919), (921, 929, 928, 920), (922, 930, 929, 921), (923, 931, 930, 922), (924, 932, 931, 923), (918, 926, 925, 917), (919, 927, 926, 918), (932, 940, 939, 931), (926, 934, 933, 925), (927, 935, 934, 926), (928, 936, 935, 927), (929, 937, 936, 928), (930, 938, 937, 929), (931, 939, 938, 930), (936, 944, 943, 935), (937, 945, 944, 936), (938, 946, 945, 937), (939, 947, 946, 938), (940, 948, 947, 939), (934, 942, 941, 933), (935, 943, 942, 934), (948, 956, 955, 947), (942, 950, 949, 941), (943, 951, 950, 942), (944, 952, 951, 943), (945, 953, 952, 944), (946, 954, 953, 945), (947, 955, 954, 946), (953, 961, 960, 952), (954, 962, 961, 953), (955, 963, 962, 954), (956, 964, 963, 955), (950, 958, 957, 949), (951, 959, 958, 950), (952, 960, 959, 951), (958, 966, 965, 957), (959, 967, 966, 958), (960, 968, 967, 959), (961, 969, 968, 960), (962, 970, 969, 961), (963, 971, 970, 962), (964, 972, 971, 963), (1471, 977, 976, 1473), (1473, 976, 975, 1472), (1478, 979, 978, 1475), (1475, 978, 977, 1471), (1479, 981, 980, 1474), (1472, 975, 974, 1476), (1477, 982, 981, 1479), (1474, 980, 979, 1478), (901, 909, 973), (909, 917, 973), (917, 925, 973), (925, 933, 973), (933, 941, 973), (941, 949, 973), (949, 957, 973), (957, 965, 973), (1338, 1321, 1328, 1335), (1323, 1337, 1332, 1329), (1521, 1334, 1326, 1517), (1516, 1327, 1322, 1519), (988, 1005, 1006, 989), (989, 1006, 1007, 990), (990, 1007, 1008, 991), (991, 1008, 1009, 992), (992, 1009, 1010, 993), (993, 1010, 1011, 994), (994, 1011, 1012, 995), (995, 1012, 1013, 996), (996, 1013, 1014, 997), (997, 1014, 1015, 998), (984, 1001, 1002, 985), (998, 1015, 1016, 999), (985, 1002, 1003, 986), (999, 1016, 1000, 983), (986, 1003, 1004, 987), (987, 1004, 1005, 988), (1025, 1022, 1023, 1024), (1026, 1021, 1022, 1025), (1027, 1026, 1025, 1028), (1028, 1025, 1024, 1029), (1031, 1028, 1029, 1030), (1032, 1027, 1028, 1031), (1033, 1032, 1031, 1034), (1034, 1031, 1030, 1035), (1038, 1033, 1034, 1037), (1037, 1034, 1035, 1036), (1040, 1037, 1036, 1041), (1043, 1040, 1041, 1042), (1039, 1038, 1037, 1040), (1044, 1039, 1040, 1043), (1046, 1043, 1042, 1047), (1045, 1044, 1043, 1046), (1050, 1045, 1046, 1049), (1049, 1046, 1047, 1048), (1051, 1050, 1049, 1052), (1052, 1049, 1048, 1053), (1022, 1018, 1017, 1023), (1021, 1019, 1018, 1022), (1015, 1054, 1016), (1002, 1054, 1003), (1016, 1054, 1000), (1003, 1054, 1004), (1004, 1054, 1005), (1005, 1054, 1006), (1006, 1054, 1007), (1007, 1054, 1008), (1008, 1054, 1009), (1009, 1054, 1010), (1010, 1054, 1011), (1011, 1054, 1012), (1012, 1054, 1013), (1013, 1054, 1014), (1014, 1054, 1015), (1001, 1054, 1002), (1057, 1074, 1079), (1057, 1084, 1089), (1094, 1099, 1057), (1107, 1111, 1130, 1106), (1094, 1057, 1089), (1072, 1077, 1076, 1071), (1155, 1128, 1105), (1058, 1073, 1077, 1072), (1070, 1075, 1074, 1069), (1071, 1076, 1075, 1070), (1076, 1081, 1080, 1075), (1077, 1082, 1081, 1076), (1075, 1080, 1079, 1074), (1073, 1078, 1082, 1077), (1080, 1085, 1084, 1079), (1078, 1083, 1087, 1082), (1081, 1086, 1085, 1080), (1082, 1087, 1086, 1081), (1083, 1088, 1092, 1087), (1086, 1091, 1090, 1085), (1087, 1092, 1091, 1086), (1085, 1090, 1089, 1084), (1088, 1093, 1097, 1092), (1091, 1096, 1095, 1090), (1092, 1097, 1096, 1091), (1090, 1095, 1094, 1089), (1096, 1101, 1100, 1095), (1097, 1102, 1101, 1096), (1095, 1100, 1099, 1094), (1093, 1098, 1102, 1097), (1125, 1103, 1108, 1126), (1129, 1107, 1106, 1127), (1126, 1108, 1107, 1129), (1127, 1106, 1105, 1128), (1069, 1074, 1057), (1057, 1079, 1084), (1057, 1104, 1060, 1069), (1069, 1060, 1061, 1070), (1070, 1061, 1062, 1071), (1071, 1062, 1063, 1072), (1063, 1059, 1058, 1072), (1122, 1115, 1117, 1123), (1121, 1114, 1116, 1118), (1118, 1116, 1115, 1122), (1120, 1113, 1114, 1121), (1123, 1117, 1112, 1119), (1099, 1123, 1119, 1057), (1098, 1120, 1121, 1102), (1101, 1118, 1122, 1100), (1102, 1121, 1118, 1101), (1100, 1122, 1123, 1099), (1068, 1104, 1057, 1119), (1067, 1068, 1119, 1112), (1115, 1127, 1128, 1117), (1114, 1126, 1129, 1116), (1116, 1129, 1127, 1115), (1113, 1125, 1126, 1114), (1117, 1128, 1124, 1112), (1066, 1067, 1112, 1124), (1106, 1130, 1131, 1105), (1134, 1146, 1055, 1132), (1108, 1109, 1111, 1107), (1064, 1065, 1132, 1110), (1065, 1066, 1134, 1132), (1155, 1157, 1124, 1128), (1065, 1141, 1142, 1066), (1062, 1138, 1139, 1063), (1068, 1144, 1145, 1104), (1066, 1142, 1143, 1067), (1063, 1139, 1135, 1059), (1060, 1136, 1137, 1061), (1067, 1143, 1144, 1068), (1104, 1145, 1136, 1060), (1064, 1140, 1141, 1065), (1061, 1137, 1138, 1062), (1132, 1055, 1056, 1110), (1103, 1133, 1109, 1108), (1109, 1149, 1150, 1111), (1055, 1147, 1148, 1056), (1130, 1151, 1152, 1131), (1133, 1153, 1149, 1109), (1111, 1352, 1353, 1130), (1146, 1154, 1147, 1055), (1152, 1156, 1155, 1131), (1156, 1158, 1157, 1155), (1194, 1166, 1160, 1190), (1124, 1134, 1066), (1131, 1155, 1105), (1193, 1162, 1163, 1189), (1178, 1207, 1206, 1176), (1195, 1161, 1162, 1193), (1189, 1163, 1164, 1191), (1197, 1165, 1161, 1195), (1190, 1160, 1159, 1192), (1198, 1167, 1168, 1196), (1191, 1164, 1167, 1198), (1185, 1196, 1194, 1182), (1164, 1174, 1177, 1167), (1160, 1170, 1169, 1159), (1167, 1177, 1178, 1168), (1163, 1173, 1174, 1164), (1161, 1171, 1172, 1162), (1166, 1176, 1170, 1160), (1165, 1175, 1171, 1161), (1162, 1172, 1173, 1163), (1578, 1184, 1188, 1575), (1575, 1188, 1185, 1573), (1577, 1181, 1187, 1579), (1574, 1186, 1183, 1572), (1168, 1178, 1176, 1166), (1576, 1179, 1184, 1578), (1572, 1183, 1180, 1570), (1570, 1180, 1179, 1576), (1571, 1182, 1181, 1577), (1184, 1191, 1198, 1188), (1188, 1198, 1196, 1185), (1181, 1190, 1192, 1187), (1186, 1197, 1195, 1183), (1196, 1168, 1166, 1194), (1179, 1189, 1191, 1184), (1183, 1195, 1193, 1180), (1180, 1193, 1189, 1179), (1182, 1194, 1190, 1181), (1170, 1200, 1199, 1169), (1175, 1205, 1201, 1171), (1173, 1203, 1204, 1174), (1687, 1684, 1217, 1212), (1174, 1204, 1207, 1177), (1176, 1206, 1200, 1170), (1172, 1202, 1203, 1173), (1171, 1201, 1202, 1172), (1209, 1201, 1205, 1210), (1208, 1202, 1201, 1209), (1206, 1208, 1209, 1200), (1177, 1207, 1178), (1200, 1209, 1210, 1199), (1686, 1685, 1213, 1214), (1683, 1682, 1215, 1216), (1684, 1683, 1216, 1217), (1688, 1215, 1214, 1693), (1692, 1691, 1211, 1218), (1682, 1686, 1214, 1215), (1689, 1690, 1221, 1222), (1685, 1687, 1212, 1213), (1697, 1342, 1343, 1696), (1691, 1212, 1217, 1689), (1695, 1340, 1341, 1694), (1693, 1692, 1218, 1219), (1690, 1688, 1220, 1221), (1573, 1185, 1182, 1571), (1157, 1158, 1154, 1146), (1134, 1124, 1157, 1146), (1238, 1237, 1253, 1254), (1231, 1230, 1246, 1247), (1224, 1223, 1239, 1240), (1223, 1238, 1254, 1239), (1232, 1231, 1247, 1248), (1225, 1224, 1240, 1241), (1233, 1232, 1248, 1249), (1226, 1225, 1241, 1242), (1234, 1233, 1249, 1250), (1227, 1226, 1242, 1243), (1235, 1234, 1250, 1251), (1228, 1227, 1243, 1244), (1236, 1235, 1251, 1252), (1229, 1228, 1244, 1245), (1237, 1236, 1252, 1253), (1230, 1229, 1245, 1246), (1240, 1239, 1254, 1253, 1252, 1251, 1250, 1249, 1248, 1247, 1246, 1245, 1244, 1243, 1242, 1241), (1257, 1261, 1260, 1256), (1258, 1262, 1261, 1257), (1256, 1260, 1259, 1255), (1262, 1266, 1265, 1261), (1260, 1264, 1263, 1259), (1261, 1265, 1264, 1260), (1266, 1270, 1269, 1265), (1264, 1268, 1267, 1263), (1265, 1269, 1268, 1264), (1269, 1273, 1272, 1268), (1270, 1274, 1273, 1269), (1268, 1272, 1271, 1267), (1273, 1278, 1277, 1272), (1274, 1279, 1278, 1273), (1272, 1277, 1276, 1271), (1279, 1283, 1282, 1278), (1277, 1281, 1280, 1276), (1278, 1282, 1281, 1277), (1283, 1287, 1286, 1282), (1281, 1285, 1284, 1280), (1282, 1286, 1285, 1281), (1286, 1290, 1289, 1285), (1287, 1291, 1290, 1286), (1285, 1289, 1288, 1284), (1290, 1294, 1293, 1289), (1291, 1295, 1294, 1290), (1289, 1293, 1292, 1288), (1295, 1299, 1298, 1294), (1293, 1297, 1296, 1292), (1294, 1298, 1297, 1293), (1297, 1301, 1300, 1296), (1298, 1302, 1301, 1297), (1299, 1303, 1302, 1298), (1302, 1306, 1305, 1301), (1303, 1307, 1306, 1302), (1301, 1305, 1304, 1300), (1307, 1311, 1310, 1306), (1305, 1309, 1308, 1304), (1306, 1310, 1309, 1305), (1311, 1315, 1314, 1310), (1309, 1313, 1312, 1308), (1310, 1314, 1313, 1309), (1314, 1318, 1317, 1313), (1315, 1319, 1318, 1314), (1313, 1317, 1316, 1312), (1255, 1259, 1275), (1259, 1263, 1275), (1263, 1267, 1275), (1267, 1271, 1275), (1271, 1276, 1275), (1276, 1280, 1275), (1280, 1284, 1275), (1284, 1288, 1275), (1288, 1292, 1275), (1292, 1296, 1275), (1296, 1300, 1275), (1300, 1304, 1275), (1304, 1308, 1275), (1308, 1312, 1275), (1312, 1316, 1275), (1318, 1257, 1256, 1317), (1316, 1255, 1275), (1319, 1258, 1257, 1318), (1317, 1256, 1255, 1316), (1320, 1322, 1321), (1323, 1325, 1324), (1326, 1328, 1327), (1329, 1331, 1330), (1332, 1333, 1331, 1329), (1516, 1517, 1326, 1327), (1329, 1330, 1325, 1323), (1518, 1519, 1322, 1320), (1321, 1322, 1327, 1328), (1338, 1339, 1320, 1321), (1328, 1326, 1334, 1335), (1323, 1324, 1336, 1337), (1518, 1320, 1339, 1520), (1415, 1351, 1346, 1414), (1413, 1348, 1349, 1412), (1698, 1345, 1340, 1695), (1694, 1341, 1342, 1697), (1696, 1343, 1344, 1699), (1699, 1344, 1345, 1698), (1347, 1350, 1349, 1348), (1350, 1347, 1346, 1351), (1416, 1347, 1348, 1413), (1412, 1349, 1350, 1417), (1417, 1350, 1351, 1415), (1414, 1346, 1347, 1416), (1352, 1356, 1357, 1353), (1130, 1353, 1355, 1151), (1151, 1355, 1354, 1150), (1150, 1354, 1352, 1111), (1356, 1358, 1359, 1357), (1353, 1357, 1359, 1355), (1665, 1361, 1360, 1664), (1354, 1358, 1356, 1352), (1661, 1364, 1366, 1660), (1664, 1360, 1362, 1666), (1666, 1362, 1363, 1667), (1667, 1363, 1361, 1665), (1373, 1371, 1369, 1372), (1660, 1366, 1367, 1662), (1662, 1367, 1365, 1663), (1663, 1365, 1364, 1661), (1369, 1371, 1370, 1368), (1372, 1369, 1368, 1374), (1374, 1368, 1370, 1375), (1375, 1370, 1371, 1373), (1366, 1375, 1373, 1367), (1364, 1374, 1375, 1366), (1365, 1372, 1374, 1364), (1367, 1373, 1372, 1365), (1377, 1376, 1378, 1379), (1384, 1385, 1382, 1383), (1383, 1382, 1380, 1381), (1386, 1387, 1376, 1377), (1387, 1380, 1382, 1385), (1386, 1377, 1379, 1384), (1381, 1386, 1384, 1383), (1376, 1387, 1385, 1378), (1381, 1380, 1387, 1386), (1379, 1378, 1385, 1384), (1389, 1388, 1390, 1391), (1396, 1397, 1394, 1395), (1395, 1394, 1392, 1393), (1398, 1399, 1388, 1389), (1399, 1392, 1394, 1397), (1398, 1389, 1391, 1396), (1393, 1398, 1396, 1395), (1388, 1399, 1397, 1390), (1393, 1392, 1399, 1398), (1391, 1390, 1397, 1396), (1401, 1400, 1402, 1403), (1408, 1409, 1406, 1407), (1407, 1406, 1404, 1405), (1410, 1411, 1400, 1401), (1411, 1404, 1406, 1409), (1410, 1401, 1403, 1408), (1405, 1410, 1408, 1407), (1400, 1411, 1409, 1402), (1405, 1404, 1411, 1410), (1403, 1402, 1409, 1408), (1422, 1414, 1416, 1420), (1423, 1417, 1415, 1419), (1421, 1412, 1417, 1423), (1420, 1416, 1413, 1418), (1418, 1413, 1412, 1421), (1419, 1415, 1414, 1422), (1345, 1419, 1422, 1340), (1342, 1418, 1421, 1343), (1341, 1420, 1418, 1342), (1343, 1421, 1423, 1344), (1344, 1423, 1419, 1345), (1340, 1422, 1420, 1341), (1425, 1424, 1426, 1427), (1432, 1433, 1430, 1431), (1431, 1430, 1428, 1429), (1434, 1435, 1424, 1425), (1435, 1428, 1430, 1433), (1434, 1425, 1427, 1432), (1429, 1434, 1432, 1431), (1424, 1435, 1433, 1426), (1429, 1428, 1435, 1434), (1427, 1426, 1433, 1432), (1437, 1436, 1438, 1439), (1444, 1445, 1442, 1443), (1443, 1442, 1440, 1441), (1446, 1447, 1436, 1437), (1447, 1440, 1442, 1445), (1446, 1437, 1439, 1444), (1441, 1446, 1444, 1443), (1436, 1447, 1445, 1438), (1441, 1440, 1447, 1446), (1439, 1438, 1445, 1444), (1449, 1448, 1450, 1451), (1456, 1457, 1454, 1455), (1455, 1454, 1452, 1453), (1458, 1459, 1448, 1449), (1459, 1452, 1454, 1457), (1458, 1449, 1451, 1456), (1453, 1458, 1456, 1455), (1448, 1459, 1457, 1450), (1453, 1452, 1459, 1458), (1451, 1450, 1457, 1456), (1137, 1462, 1463, 1138), (1145, 1470, 1461, 1136), (1141, 1466, 1467, 1142), (1138, 1463, 1464, 1139), (1144, 1469, 1470, 1145), (1142, 1467, 1468, 1143), (1139, 1464, 1460, 1135), (1136, 1461, 1462, 1137), (1143, 1468, 1469, 1144), (1140, 1465, 1466, 1141), (1470, 1469, 1468, 1467, 1466, 1465, 1460, 1464, 1463, 1462, 1461), (924, 1474, 1478, 932), (908, 1477, 1479, 916), (964, 1472, 1476, 972), (916, 1479, 1474, 924), (940, 1475, 1471, 948), (932, 1478, 1475, 940), (956, 1473, 1472, 964), (948, 1471, 1473, 956), (1481, 1480, 1482, 1483), (1483, 1482, 1486, 1487), (1487, 1486, 1484, 1485), (1485, 1484, 1480, 1481), (1480, 1484, 1486, 1482), (1485, 1481, 1483, 1487), (1489, 1488, 1490, 1491), (1491, 1490, 1494, 1495), (1495, 1494, 1492, 1493), (1493, 1492, 1488, 1489), (1488, 1492, 1494, 1490), (1493, 1489, 1491, 1495), (1500, 1501, 1498, 1499), (1499, 1498, 1496, 1497), (1503, 1496, 1498, 1501), (1497, 1502, 1500, 1499), (1497, 1496, 1503, 1502), (1504, 1505, 1507, 1506), (1506, 1507, 1509, 1508), (1510, 1512, 1513, 1511), (1512, 1514, 1515, 1513), (1509, 1515, 1514, 1508), (1504, 1510, 1511, 1505), (1505, 1511, 1513, 1507), (1508, 1514, 1512, 1506), (1506, 1512, 1510, 1504), (1507, 1513, 1515, 1509), (1324, 1518, 1520, 1336), (1324, 1325, 1519, 1518), (1330, 1331, 1517, 1516), (1330, 1516, 1519, 1325), (1333, 1521, 1517, 1331), (1527, 1523, 1529, 1533), (1523, 1522, 1528, 1529), (1524, 1526, 1532, 1530), (1522, 1525, 1531, 1528), (1525, 1524, 1530, 1531), (1534, 1535, 1536, 1537), (1537, 1536, 1538, 1539), (1540, 1541, 1542, 1543), (1539, 1538, 1544, 1545), (1545, 1544, 1541, 1540), (1530, 1532, 1542, 1541), (1522, 1523, 1537, 1539), (1533, 1529, 1536, 1535), (1531, 1530, 1541, 1544), (1525, 1522, 1539, 1545), (1527, 1533, 1535, 1534), (1526, 1524, 1540, 1543), (1529, 1528, 1538, 1536), (1532, 1526, 1543, 1542), (1523, 1527, 1534, 1537), (1524, 1525, 1545, 1540), (1528, 1531, 1544, 1538), (1551, 1547, 1553, 1557), (1547, 1546, 1552, 1553), (1548, 1550, 1556, 1554), (1546, 1549, 1555, 1552), (1549, 1548, 1554, 1555), (1558, 1559, 1560, 1561), (1561, 1560, 1562, 1563), (1564, 1565, 1566, 1567), (1563, 1562, 1568, 1569), (1569, 1568, 1565, 1564), (1554, 1556, 1566, 1565), (1546, 1547, 1561, 1563), (1557, 1553, 1560, 1559), (1555, 1554, 1565, 1568), (1549, 1546, 1563, 1569), (1551, 1557, 1559, 1558), (1550, 1548, 1564, 1567), (1553, 1552, 1562, 1560), (1556, 1550, 1567, 1566), (1547, 1551, 1558, 1561), (1548, 1549, 1569, 1564), (1552, 1555, 1568, 1562), (1675, 1573, 1571, 1673), (1673, 1571, 1577, 1679), (1672, 1570, 1576, 1678), (1674, 1572, 1570, 1672), (1678, 1576, 1578, 1680), (1676, 1574, 1572, 1674), (1679, 1577, 1579, 1681), (1677, 1575, 1573, 1675), (1680, 1578, 1575, 1677), (1585, 1595, 1593, 1583), (1586, 1596, 1598, 1588), (1581, 1591, 1597, 1587), (1588, 1598, 1595, 1585), (1584, 1594, 1592, 1582), (1580, 1590, 1596, 1586), (1587, 1597, 1599, 1589), (1582, 1592, 1590, 1580), (1583, 1593, 1591, 1581), (1600, 1603, 1602, 1601), (1604, 1607, 1606, 1605), (1608, 1611, 1610, 1609), (1607, 1600, 1601, 1606), (1612, 1615, 1614, 1613), (1616, 1604, 1605, 1617), (1611, 1619, 1618, 1610), (1615, 1616, 1617, 1614), (1603, 1608, 1609, 1602), (1583, 1603, 1600, 1585), (1581, 1608, 1603, 1583), (1597, 1610, 1618, 1599), (1585, 1600, 1607, 1588), (1587, 1611, 1608, 1581), (1595, 1601, 1602, 1593), (1593, 1602, 1609, 1591), (1584, 1612, 1613, 1594), (1586, 1604, 1616, 1580), (1598, 1606, 1601, 1595), (1591, 1609, 1610, 1597), (1580, 1616, 1615, 1582), (1590, 1617, 1605, 1596), (1588, 1607, 1604, 1586), (1592, 1614, 1617, 1590), (1599, 1618, 1619, 1589), (1582, 1615, 1612, 1584), (1596, 1605, 1606, 1598), (1589, 1619, 1611, 1587), (1594, 1613, 1614, 1592), (1625, 1635, 1633, 1623), (1626, 1636, 1638, 1628), (1621, 1631, 1637, 1627), (1628, 1638, 1635, 1625), (1624, 1634, 1632, 1622), (1620, 1630, 1636, 1626), (1627, 1637, 1639, 1629), (1622, 1632, 1630, 1620), (1623, 1633, 1631, 1621), (1640, 1643, 1642, 1641), (1644, 1647, 1646, 1645), (1648, 1651, 1650, 1649), (1647, 1640, 1641, 1646), (1652, 1655, 1654, 1653), (1656, 1644, 1645, 1657), (1651, 1659, 1658, 1650), (1655, 1656, 1657, 1654), (1643, 1648, 1649, 1642), (1623, 1643, 1640, 1625), (1621, 1648, 1643, 1623), (1637, 1650, 1658, 1639), (1625, 1640, 1647, 1628), (1627, 1651, 1648, 1621), (1635, 1641, 1642, 1633), (1633, 1642, 1649, 1631), (1624, 1652, 1653, 1634), (1626, 1644, 1656, 1620), (1638, 1646, 1641, 1635), (1631, 1649, 1650, 1637), (1620, 1656, 1655, 1622), (1630, 1657, 1645, 1636), (1628, 1647, 1644, 1626), (1632, 1654, 1657, 1630), (1639, 1658, 1659, 1629), (1622, 1655, 1652, 1624), (1636, 1645, 1646, 1638), (1629, 1659, 1651, 1627), (1634, 1653, 1654, 1632), (1361, 1663, 1661, 1360), (1363, 1662, 1663, 1361), (1362, 1660, 1662, 1363), (1360, 1661, 1660, 1362), (1671, 1667, 1665, 1668), (1670, 1666, 1667, 1671), (1669, 1664, 1666, 1670), (1668, 1665, 1664, 1669), (1355, 1668, 1669, 1354), (1354, 1669, 1670, 1358), (1358, 1670, 1671, 1359), (1359, 1671, 1668, 1355), (1152, 1680, 1677, 1156), (1156, 1677, 1675, 1158), (1147, 1679, 1681, 1148), (1153, 1676, 1674, 1149), (1151, 1678, 1680, 1152), (1149, 1674, 1672, 1150), (1150, 1672, 1678, 1151), (1154, 1673, 1679, 1147), (1158, 1675, 1673, 1154), (1204, 1203, 1687, 1685), (1206, 1207, 1686, 1682), (1202, 1208, 1683, 1684), (1208, 1206, 1682, 1683), (1207, 1204, 1685, 1686), (1203, 1202, 1684, 1687), (1216, 1215, 1688, 1690), (1214, 1213, 1692, 1693), (1211, 1691, 1689, 1222), (1217, 1216, 1690, 1689), (1213, 1212, 1691, 1692), (1220, 1688, 1693, 1219), (1221, 1699, 1698, 1222), (1220, 1696, 1699, 1221), (1218, 1694, 1697, 1219), (1222, 1698, 1695, 1211), (1211, 1695, 1694, 1218), (1219, 1697, 1696, 1220), (1020, 1021, 1026), (1020, 1026, 1027), (1020, 1027, 1032), (1020, 1032, 1033), (1020, 1033, 1038), (1020, 1038, 1039), (1020, 1039, 1044), (1020, 1044, 1045), (1020, 1045, 1050), (1020, 1050, 1051), (1020, 1051, 1019), (1019, 1051, 1052, 1018), (1018, 1052, 1053, 1017), (1020, 1019, 1021), (1707, 1706, 1722, 1723), (1715, 1714, 1730, 1731), (1708, 1707, 1723, 1724), (1701, 1700, 1716, 1717), (1700, 1715, 1731, 1716), (1709, 1708, 1724, 1725), (1702, 1701, 1717, 1718), (1710, 1709, 1725, 1726), (1703, 1702, 1718, 1719), (1711, 1710, 1726, 1727), (1704, 1703, 1719, 1720), (1712, 1711, 1727, 1728), (1705, 1704, 1720, 1721), (1713, 1712, 1728, 1729), (1706, 1705, 1721, 1722), (1714, 1713, 1729, 1730), (1722, 1721, 1737, 1738), (1730, 1729, 1745, 1746), (1723, 1722, 1738, 1739), (1731, 1730, 1746, 1747), (1724, 1723, 1739, 1740), (1717, 1716, 1732, 1733), (1716, 1731, 1747, 1732), (1725, 1724, 1740, 1741), (1718, 1717, 1733, 1734), (1726, 1725, 1741, 1742), (1719, 1718, 1734, 1735), (1727, 1726, 1742, 1743), (1720, 1719, 1735, 1736), (1728, 1727, 1743, 1744), (1721, 1720, 1736, 1737), (1729, 1728, 1744, 1745), (1743, 1742, 1758, 1759), (1736, 1735, 1751, 1752), (1744, 1743, 1759, 1760), (1737, 1736, 1752, 1753), (1745, 1744, 1760, 1761), (1738, 1737, 1753, 1754), (1746, 1745, 1761, 1762), (1739, 1738, 1754, 1755), (1747, 1746, 1762, 1763), (1740, 1739, 1755, 1756), (1733, 1732, 1748, 1749), (1732, 1747, 1763, 1748), (1741, 1740, 1756, 1757), (1734, 1733, 1749, 1750), (1742, 1741, 1757, 1758), (1735, 1734, 1750, 1751), (1749, 1748, 1764), (1748, 1763, 1764), (1757, 1756, 1764), (1750, 1749, 1764), (1758, 1757, 1764), (1751, 1750, 1764), (1759, 1758, 1764), (1752, 1751, 1764), (1760, 1759, 1764), (1753, 1752, 1764), (1761, 1760, 1764), (1754, 1753, 1764), (1762, 1761, 1764), (1755, 1754, 1764), (1763, 1762, 1764), (1756, 1755, 1764), (1768, 1766, 1770, 1772), (1773, 1771, 1767, 1769), (1768, 1772, 1773, 1769), (1766, 1768, 1769, 1767), (1770, 1766, 1767, 1771), (1772, 1770, 1771, 1773), (1701, 1702, 1765), (1709, 1710, 1765), (1702, 1703, 1765), (1710, 1711, 1765), (1703, 1704, 1765), (1711, 1712, 1765), (1704, 1705, 1765), (1712, 1713, 1765), (1705, 1706, 1765), (1713, 1714, 1765), (1706, 1707, 1765), (1714, 1715, 1765), (1707, 1708, 1765), (1700, 1701, 1765), (1715, 1700, 1765), (1708, 1709, 1765)])
me_cube_001.polygons.foreach_set('use_smooth', [True] * 1713)
me_cube_001.polygons.foreach_set('material_index', [0, 0, 0, 0, 0, 0, 0, 0, 0, 0, 0, 0, 0, 0, 0, 0, 0, 0, 0, 0, 0, 0, 0, 0, 0, 0, 0, 0, 0, 0, 0, 0, 0, 0, 0, 0, 0, 0, 0, 0, 0, 0, 0, 0, 0, 0, 0, 0, 0, 0, 0, 0, 0, 0, 0, 0, 0, 0, 0, 0, 0, 0, 0, 0, 0, 0, 0, 0, 0, 0, 0, 0, 0, 0, 0, 0, 0, 0, 0, 0, 0, 0, 0, 0, 0, 0, 0, 0, 0, 0, 0, 0, 0, 0, 0, 0, 3, 3, 3, 3, 3, 3, 3, 3, 3, 3, 3, 3, 3, 3, 3, 3, 3, 3, 3, 3, 3, 3, 3, 3, 3, 3, 3, 3, 3, 3, 3, 3, 3, 3, 3, 3, 3, 3, 3, 3, 3, 3, 3, 3, 3, 3, 3, 3, 3, 3, 3, 3, 3, 3, 3, 3, 3, 3, 3, 3, 3, 3, 3, 3, 3, 3, 3, 3, 3, 3, 3, 3, 3, 3, 3, 3, 3, 3, 3, 3, 3, 3, 3, 3, 3, 3, 3, 3, 3, 3, 3, 3, 3, 3, 3, 3, 3, 3, 3, 3, 2, 2, 2, 2, 2, 2, 2, 2, 2, 2, 2, 2, 2, 2, 2, 2, 2, 2, 2, 2, 2, 2, 2, 2, 2, 2, 2, 2, 2, 2, 2, 2, 2, 2, 2, 2, 2, 2, 2, 2, 2, 2, 2, 2, 2, 2, 2, 2, 2, 2, 2, 2, 2, 2, 2, 2, 2, 2, 2, 2, 2, 2, 2, 2, 2, 2, 2, 2, 2, 2, 2, 2, 3, 3, 3, 3, 0, 0, 0, 0, 0, 0, 0, 0, 0, 0, 0, 0, 0, 0, 0, 0, 1, 1, 1, 1, 1, 1, 1, 1, 1, 1, 1, 1, 1, 1, 1, 1, 1, 1, 1, 1, 1, 1, 0, 0, 0, 0, 0, 0, 0, 0, 0, 0, 0, 0, 0, 0, 0, 0, 0, 0, 0, 0, 0, 0, 0, 0, 0, 0, 0, 0, 0, 0, 0, 0, 0, 0, 0, 0, 0, 0, 0, 0, 0, 0, 0, 0, 0, 0, 0, 0, 0, 0, 0, 0, 0, 0, 0, 0, 0, 0, 0, 0, 0, 0, 0, 0, 0, 0, 0, 0, 0, 0, 0, 0, 0, 0, 0, 0, 0, 0, 0, 0, 0, 0, 0, 0, 0, 0, 0, 0, 0, 0, 0, 0, 0, 0, 0, 0, 0, 0, 0, 0, 0, 2, 0, 0, 2, 3, 2, 2, 2, 2, 2, 2, 0, 2, 2, 2, 2, 2, 2, 2, 2, 0, 0, 0, 0, 2, 0, 0, 0, 0, 0, 0, 0, 0, 2, 0, 0, 0, 0, 3, 3, 3, 3, 3, 3, 3, 3, 3, 3, 3, 3, 3, 3, 3, 3, 3, 3, 3, 3, 3, 0, 3, 0, 3, 3, 0, 0, 0, 2, 2, 2, 2, 2, 2, 2, 2, 2, 2, 2, 2, 2, 2, 2, 2, 2, 3, 3, 3, 3, 3, 3, 3, 3, 3, 3, 3, 3, 3, 3, 3, 3, 3, 3, 3, 3, 3, 3, 3, 3, 3, 3, 3, 3, 3, 3, 3, 3, 3, 3, 3, 3, 3, 3, 3, 3, 3, 3, 3, 3, 3, 3, 3, 3, 3, 3, 3, 3, 3, 3, 3, 3, 3, 3, 3, 3, 3, 3, 3, 3, 3, 3, 3, 3, 3, 3, 3, 3, 3, 3, 3, 3, 3, 2, 2, 0, 0, 0, 0, 2, 2, 2, 2, 2, 2, 0, 0, 0, 0, 0, 0, 0, 0, 0, 0, 0, 0, 2, 0, 0, 0, 2, 2, 2, 2, 2, 2, 2, 2, 2, 2, 2, 2, 2, 2, 2, 2, 2, 2, 3, 3, 3, 3, 3, 3, 3, 3, 3, 3, 3, 3, 3, 3, 3, 3, 3, 3, 3, 3, 3, 3, 3, 3, 3, 3, 2, 2, 2, 2, 2, 2, 2, 2, 2, 2, 2, 2, 2, 2, 2, 2, 3, 3, 3, 3, 3, 3, 3, 3, 3, 3, 3, 3, 3, 3, 3, 3, 3, 3, 3, 3, 0, 0, 0, 0, 0, 0, 0, 0, 0, 0, 0, 2, 2, 2, 2, 2, 2, 2, 2, 0, 0, 0, 0, 0, 0, 0, 0, 0, 0, 0, 0, 2, 2, 2, 2, 2, 2, 2, 2, 2, 2, 2, 2, 2, 2, 2, 3, 3, 3, 3, 3, 0, 0, 0, 0, 0, 0, 0, 0, 0, 0, 0, 0, 0, 0, 0, 0, 0, 0, 0, 0, 0, 0, 0, 0, 0, 0, 0, 0, 0, 0, 0, 0, 0, 0, 0, 0, 0, 0, 0, 0, 0, 0, 0, 0, 0, 0, 0, 0, 0, 0, 0, 0, 3, 3, 3, 3, 3, 3, 3, 3, 3, 3, 3, 3, 3, 3, 3, 3, 3, 3, 3, 3, 3, 3, 3, 3, 3, 3, 3, 3, 3, 3, 3, 3, 3, 3, 3, 3, 3, 3, 3, 3, 3, 3, 3, 3, 3, 3, 3, 3, 3, 3, 3, 3, 3, 3, 3, 3, 3, 3, 3, 3, 3, 3, 3, 3, 3, 3, 3, 3, 3, 3, 3, 3, 3, 3, 0, 0, 0, 0, 0, 0, 0, 0, 0, 0, 0, 0, 0, 0, 0, 0, 0, 0, 0, 0, 0, 3, 3, 3, 3, 3, 3, 3, 3, 3, 3, 3, 3, 0, 0, 0, 0, 0, 0, 1, 1, 1, 1, 1, 1, 1, 1, 1, 1, 1, 1, 1, 1, 2, 2, 2, 2, 2, 2, 2, 2, 2, 2, 2, 2, 2, 2, 2, 2, 2, 2, 2, 2, 2, 2, 2, 2, 2, 2, 2, 2, 2, 2, 2, 2, 2, 2, 2, 2, 2, 2, 2, 2, 2, 2, 2, 2, 2, 2, 2, 2, 2, 2, 2, 2, 2, 2, 2, 2, 2, 2, 2, 2, 2, 2, 2, 2, 2, 2, 2, 2, 2, 2, 2, 2, 3, 3, 3, 3, 0, 0, 0, 0, 0, 0, 0, 0, 0, 0, 0, 0, 0, 0, 0, 0, 1, 1, 1, 1, 1, 1, 1, 1, 1, 1, 1, 1, 1, 1, 1, 1, 1, 1, 1, 1, 1, 1, 0, 0, 0, 0, 0, 0, 0, 0, 0, 0, 0, 0, 0, 0, 0, 0, 0, 0, 0, 0, 0, 0, 0, 0, 0, 0, 0, 0, 0, 0, 0, 0, 0, 0, 0, 0, 0, 0, 0, 0, 0, 0, 0, 0, 0, 0, 0, 0, 0, 0, 0, 0, 0, 0, 0, 0, 0, 0, 0, 0, 0, 0, 0, 0, 0, 0, 0, 0, 0, 0, 0, 0, 0, 0, 0, 0, 0, 0, 0, 0, 0, 0, 0, 0, 0, 0, 0, 0, 0, 0, 0, 0, 0, 0, 0, 0, 0, 0, 0, 0, 0, 2, 0, 0, 2, 3, 2, 2, 2, 2, 2, 2, 0, 2, 2, 2, 2, 2, 2, 2, 2, 0, 0, 0, 0, 2, 0, 0, 0, 0, 0, 0, 0, 0, 2, 0, 0, 0, 0, 3, 3, 3, 3, 3, 3, 3, 3, 3, 3, 3, 3, 3, 3, 3, 3, 3, 3, 3, 3, 3, 0, 3, 0, 3, 3, 0, 0, 0, 2, 2, 2, 2, 2, 2, 2, 2, 2, 2, 2, 2, 2, 2, 2, 2, 2, 3, 3, 3, 3, 3, 3, 3, 3, 3, 3, 3, 3, 3, 3, 3, 3, 3, 3, 3, 3, 3, 3, 3, 3, 3, 3, 3, 3, 3, 3, 3, 3, 3, 3, 3, 3, 3, 3, 3, 3, 3, 3, 3, 3, 3, 3, 3, 3, 3, 3, 3, 3, 3, 3, 3, 3, 3, 3, 3, 3, 3, 3, 3, 3, 3, 3, 3, 3, 3, 3, 3, 3, 3, 3, 3, 3, 3, 2, 2, 0, 0, 0, 0, 2, 2, 2, 2, 2, 2, 0, 0, 0, 0, 0, 0, 0, 0, 0, 0, 0, 0, 2, 0, 0, 0, 2, 2, 2, 2, 2, 2, 2, 2, 2, 2, 2, 2, 2, 2, 2, 2, 2, 2, 3, 3, 3, 3, 3, 3, 3, 3, 3, 3, 3, 3, 3, 3, 3, 3, 3, 3, 3, 3, 3, 3, 3, 3, 3, 3, 2, 2, 2, 2, 2, 2, 2, 2, 2, 2, 2, 2, 2, 2, 2, 2, 3, 3, 3, 3, 3, 3, 3, 3, 3, 3, 3, 3, 3, 3, 3, 3, 3, 3, 3, 3, 0, 0, 0, 0, 0, 0, 0, 0, 0, 0, 0, 2, 2, 2, 2, 2, 2, 2, 2, 0, 0, 0, 0, 0, 0, 0, 0, 0, 0, 0, 0, 2, 2, 2, 2, 2, 2, 2, 2, 2, 2, 2, 2, 2, 2, 2, 3, 3, 3, 3, 3, 0, 0, 0, 0, 0, 0, 0, 0, 0, 0, 0, 0, 0, 0, 0, 0, 0, 0, 0, 0, 0, 0, 0, 0, 0, 0, 0, 0, 0, 0, 0, 0, 0, 0, 0, 0, 0, 0, 0, 0, 0, 0, 0, 0, 0, 0, 0, 0, 0, 0, 0, 0, 0, 3, 3, 3, 3, 3, 3, 3, 3, 3, 3, 3, 3, 3, 3, 3, 3, 3, 3, 3, 3, 3, 3, 3, 3, 3, 3, 3, 3, 3, 3, 3, 3, 3, 3, 3, 3, 3, 3, 3, 3, 3, 3, 3, 3, 3, 3, 3, 3, 3, 3, 3, 3, 3, 3, 3, 3, 3, 3, 3, 3, 3, 3, 3, 3, 3, 3, 3, 3, 3, 3, 3, 3, 3, 3, 3, 3, 0, 0, 0, 0, 0, 0, 0, 0, 0, 0, 0, 0, 0, 0, 0, 0, 0, 0, 0, 0, 0, 3, 3, 3, 3, 3, 3, 3, 3, 3, 3, 3, 3, 0, 0, 0, 0, 0, 0, 1, 1, 1, 1, 1, 1, 1, 1, 1, 1, 1, 1, 1, 1, 4, 4, 4, 4, 4, 4, 4, 4, 4, 4, 4, 4, 4, 4, 4, 4, 4, 4, 4, 4, 4, 4, 4, 4, 4, 4, 4, 4, 4, 4, 4, 4, 4, 4, 4, 4, 4, 4, 4, 4, 4, 4, 4, 4, 4, 4, 4, 4, 5, 5, 5, 5, 5, 5, 5, 5, 5, 5, 5, 5, 5, 5, 5, 5, 6, 6, 6, 6, 6, 6, 4, 4, 4, 4, 4, 4, 4, 4, 4, 4, 4, 4, 4, 4, 4, 4])
me_cube_001.materials.append(mat_verde)
me_cube_001.materials.append(mat_luz)
me_cube_001.materials.append(mat_azul_oscuro)
me_cube_001.materials.append(mat_cyan)
me_cube_001.materials.append(mat_azul_oscuro_001)
me_cube_001.materials.append(mat_luz_001)
me_cube_001.materials.append(mat_cyan_001)
me_cube_001.use_remesh_preserve_volume = False
me_cube_001.use_remesh_preserve_attributes = False
me_cube_001.use_mirror_vertex_groups = False
me_cube_001.update()

# ---- objects
ob_cube_001 = bpy.data.objects.new('Cube.001', me_cube_001)
ob_lamp = bpy.data.objects.new('Lamp', light_lamp)
ob_camera = bpy.data.objects.new('Camera', cam_camera)
ob_sun = bpy.data.objects.new('Sun', light_sun_002)

# ---- transforms, parenting, visibility, modifiers, constraints
ob_cube_001.location = (0.0, 0.0, 5.96e-08)
ob_cube_001.display_type = 'SOLID'
ob_cube_001.lineart.crease_threshold = 0.0
_m = ob_cube_001.modifiers.new('Auto Smooth', 'NODES')
_m.node_group = ng_auto_smooth
_gi = [s.identifier for s in ng_auto_smooth.interface.items_tree if s.item_type == 'SOCKET' and s.in_out == 'INPUT']
_m[_gi[1]] = 0.7589  # Angle
ob_lamp.location = (4.076, 1.005, 5.904)
ob_lamp.rotation_euler = (0.6503, 0.05522, 1.866)
ob_lamp.lock_rotations_4d = False
ob_lamp.empty_display_type = 'ARROWS'
ob_lamp.color = (0.0, 0.0, 0.0, 0.0)
ob_lamp.lineart.crease_threshold = 0.0
ob_camera.location = (7.481, -6.508, 5.344)
ob_camera.rotation_euler = (1.109, 0.01082, 0.8149)
ob_camera.lock_rotations_4d = False
ob_camera.empty_display_type = 'ARROWS'
ob_camera.color = (0.0, 0.0, 0.0, 0.0)
ob_camera.display_type = 'WIRE'
ob_camera.lineart.crease_threshold = 0.0
ob_sun.location = (-0.3646, 0.03182, 0.4287)
ob_sun.rotation_euler = (0.4895, -0.7952, 0.4423)
ob_sun.lineart.crease_threshold = 0.0

# ---- collection membership
col_collection_1.objects.link(ob_cube_001)
col_collection_1.objects.link(ob_lamp)
col_collection_1.objects.link(ob_camera)
col_collection_2.objects.link(ob_sun)

# ---- scene / render settings (as saved in the file)
scene.camera = ob_camera
scene.frame_start = 1; scene.frame_end = 250; scene.frame_set(1)
scene.render.engine = 'CYCLES'
scene.render.resolution_percentage = 50
scene.render.dither_intensity = 0.0
scene.cycles.use_denoising = False
scene.cycles.samples = 576
scene.cycles.sampling_pattern = 'TABULATED_SOBOL'
scene.cycles.light_sampling_threshold = 0.0
scene.cycles.use_adaptive_sampling = False
scene.cycles.use_light_tree = False
scene.cycles.blur_glossy = 0.0
scene.cycles.max_bounces = 128
scene.cycles.diffuse_bounces = 128
scene.cycles.glossy_bounces = 128
scene.cycles.transmission_bounces = 128
scene.cycles.volume_bounces = 128
scene.cycles.transparent_max_bounces = 128
scene.cycles.pixel_filter_type = 'GAUSSIAN'
scene.cycles.sample_clamp_indirect = 0.0
scene.view_settings.view_transform = 'Standard'
bpy.context.view_layer.update()
